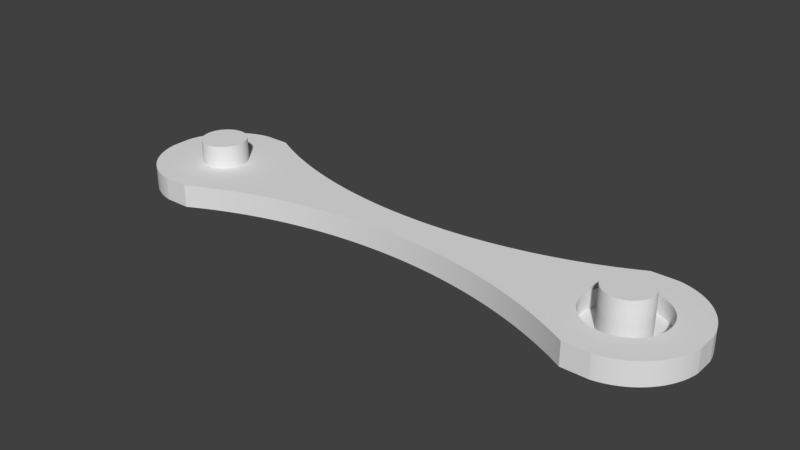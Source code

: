 # Source: TUSH_rpw_ver06_modelOnly_4walls_1350inner.blend  (saved by Blender 2.78.0; exported with 4.5.12 LTS)
import bpy
from mathutils import Matrix  # noqa: F401  (used for matrix-valued properties, if any)

bpy.ops.wm.read_factory_settings(use_empty=True)
scene = bpy.context.scene
scene.name = 'Scene'

# ---- collections
col_collection_1 = bpy.data.collections.new('Collection 1'); scene.collection.children.link(col_collection_1)

# ---- world
world_world = bpy.data.worlds.new('World'); scene.world = world_world
world_world.color = (0.05088, 0.05088, 0.05088)
world_world.use_sun_shadow = False
world_world.sun_shadow_jitter_overblur = 0.0
world_world.cycles.sampling_method = 'MANUAL'

# ---- meshes
me_cube_011 = bpy.data.meshes.new('Cube.011')
me_cube_011.from_pydata([(0.7692, 0.3333, 3.0), (0.773, 0.3329, 3.0), (0.7768, 0.3317, 3.0), (0.7805, 0.3297, 3.0), (0.7842, 0.3269, 3.0), (0.7879, 0.3233, 3.0), (0.7916, 0.319, 3.0), (0.7951, 0.3138, 3.0), (0.7987, 0.308, 3.0), (0.8021, 0.3013, 3.0), (0.8055, 0.294, 3.0), (0.8088, 0.2859, 3.0), (0.812, 0.2772, 3.0), (0.8151, 0.2677, 3.0), (0.818, 0.2577, 3.0), (0.8209, 0.247, 3.0), (0.8236, 0.2357, 3.0), (0.8262, 0.2239, 3.0), (0.8287, 0.2115, 3.0), (0.831, 0.1986, 3.0), (0.8332, 0.1852, 3.0), (0.8352, 0.1714, 3.0), (0.8371, 0.1571, 3.0), (0.8388, 0.1425, 3.0), (0.8403, 0.1276, 3.0), (0.8417, 0.1123, 3.0), (0.8428, 0.09676, 3.0), (0.8438, 0.08099, 3.0), (0.8447, 0.06503, 3.0), (0.8453, 0.04891, 3.0), (0.8458, 0.03267, 3.0), (0.8461, 0.01636, 3.0), (0.8462, -1.338e-07, 3.0), (0.8461, -0.01636, 3.0), (0.8458, -0.03267, 3.0), (0.8453, -0.04891, 3.0), (0.8447, -0.06503, 3.0), (0.8438, -0.08099, 3.0), (0.8428, -0.09676, 3.0), (0.8417, -0.1123, 3.0), (0.8403, -0.1276, 3.0), (0.8388, -0.1425, 3.0), (0.8371, -0.1571, 3.0), (0.8352, -0.1714, 3.0), (0.8332, -0.1852, 3.0), (0.831, -0.1986, 3.0), (0.8287, -0.2115, 3.0), (0.8262, -0.2239, 3.0), (0.8236, -0.2357, 3.0), (0.8209, -0.247, 3.0), (0.818, -0.2577, 3.0), (0.8151, -0.2677, 3.0), (0.812, -0.2772, 3.0), (0.8088, -0.2859, 3.0), (0.8055, -0.294, 3.0), (0.8021, -0.3013, 3.0), (0.7987, -0.308, 3.0), (0.7951, -0.3138, 3.0), (0.7916, -0.319, 3.0), (0.7879, -0.3233, 3.0), (0.7842, -0.3269, 3.0), (0.7805, -0.3297, 3.0), (0.7768, -0.3317, 3.0), (0.773, -0.3329, 3.0), (0.7692, -0.3333, 3.0), (0.7655, -0.3329, 3.0), (0.7617, -0.3317, 3.0), (0.7579, -0.3297, 3.0), (0.7542, -0.3269, 3.0), (0.7505, -0.3233, 3.0), (0.7469, -0.319, 3.0), (0.7433, -0.3138, 3.0), (0.7398, -0.308, 3.0), (0.7363, -0.3013, 3.0), (0.733, -0.294, 3.0), (0.7297, -0.2859, 3.0), (0.7265, -0.2772, 3.0), (0.7234, -0.2677, 3.0), (0.7204, -0.2577, 3.0), (0.7176, -0.247, 3.0), (0.7148, -0.2357, 3.0), (0.7122, -0.2239, 3.0), (0.7098, -0.2115, 3.0), (0.7074, -0.1986, 3.0), (0.7053, -0.1852, 3.0), (0.7033, -0.1714, 3.0), (0.7014, -0.1571, 3.0), (0.6997, -0.1425, 3.0), (0.6982, -0.1276, 3.0), (0.6968, -0.1123, 3.0), (0.6956, -0.09676, 3.0), (0.6946, -0.08099, 3.0), (0.6938, -0.06503, 3.0), (0.6931, -0.04891, 3.0), (0.6927, -0.03267, 3.0), (0.6924, -0.01636, 3.0), (0.6923, -4.729e-07, 3.0), (0.6924, 0.01636, 3.0), (0.6927, 0.03267, 3.0), (0.6931, 0.04891, 3.0), (0.6938, 0.06503, 3.0), (0.6946, 0.08099, 3.0), (0.6956, 0.09676, 3.0), (0.6968, 0.1123, 3.0), (0.6982, 0.1276, 3.0), (0.6997, 0.1425, 3.0), (0.7014, 0.1571, 3.0), (0.7033, 0.1714, 3.0), (0.7053, 0.1852, 3.0), (0.7074, 0.1986, 3.0), (0.7098, 0.2115, 3.0), (0.7122, 0.2239, 3.0), (0.7148, 0.2357, 3.0), (0.7176, 0.247, 3.0), (0.7204, 0.2577, 3.0), (0.7234, 0.2677, 3.0), (0.7265, 0.2772, 3.0), (0.7297, 0.2859, 3.0), (0.733, 0.294, 3.0), (0.7363, 0.3013, 3.0), (0.7398, 0.308, 3.0), (0.7433, 0.3138, 3.0), (0.7469, 0.319, 3.0), (0.7505, 0.3233, 3.0), (0.7542, 0.3269, 3.0), (0.7579, 0.3297, 3.0), (0.7617, 0.3317, 3.0), (0.7655, 0.3329, 3.0), (-0.7692, 0.3333, 3.0), (-0.7655, 0.3329, 3.0), (-0.7617, 0.3317, 3.0), (-0.7579, 0.3297, 3.0), (-0.7542, 0.3269, 3.0), (-0.7505, 0.3233, 3.0), (-0.7469, 0.319, 3.0), (-0.7433, 0.3138, 3.0), (-0.7398, 0.308, 3.0), (-0.7363, 0.3013, 3.0), (-0.733, 0.294, 3.0), (-0.7297, 0.2859, 3.0), (-0.7265, 0.2772, 3.0), (-0.7234, 0.2677, 3.0), (-0.7204, 0.2577, 3.0), (-0.7176, 0.247, 3.0), (-0.7148, 0.2357, 3.0), (-0.7122, 0.2239, 3.0), (-0.7098, 0.2115, 3.0), (-0.7074, 0.1986, 3.0), (-0.7053, 0.1852, 3.0), (-0.7033, 0.1714, 3.0), (-0.7014, 0.1571, 3.0), (-0.6997, 0.1425, 3.0), (-0.6982, 0.1276, 3.0), (-0.6968, 0.1123, 3.0), (-0.6956, 0.09676, 3.0), (-0.6946, 0.08099, 3.0), (-0.6938, 0.06503, 3.0), (-0.6931, 0.04891, 3.0), (-0.6927, 0.03267, 3.0), (-0.6924, 0.01636, 3.0), (-0.6923, -1.338e-07, 3.0), (-0.6924, -0.01636, 3.0), (-0.6927, -0.03267, 3.0), (-0.6931, -0.04891, 3.0), (-0.6938, -0.06503, 3.0), (-0.6946, -0.08099, 3.0), (-0.6956, -0.09676, 3.0), (-0.6968, -0.1123, 3.0), (-0.6982, -0.1276, 3.0), (-0.6997, -0.1425, 3.0), (-0.7014, -0.1571, 3.0), (-0.7033, -0.1714, 3.0), (-0.7053, -0.1852, 3.0), (-0.7074, -0.1986, 3.0), (-0.7098, -0.2115, 3.0), (-0.7122, -0.2239, 3.0), (-0.7148, -0.2357, 3.0), (-0.7176, -0.247, 3.0), (-0.7204, -0.2577, 3.0), (-0.7234, -0.2677, 3.0), (-0.7265, -0.2772, 3.0), (-0.7297, -0.2859, 3.0), (-0.733, -0.294, 3.0), (-0.7363, -0.3013, 3.0), (-0.7398, -0.308, 3.0), (-0.7433, -0.3138, 3.0), (-0.7469, -0.319, 3.0), (-0.7505, -0.3233, 3.0), (-0.7542, -0.3269, 3.0), (-0.7579, -0.3297, 3.0), (-0.7617, -0.3317, 3.0), (-0.7655, -0.3329, 3.0), (-0.7692, -0.3333, 3.0), (-0.773, -0.3329, 3.0), (-0.7768, -0.3317, 3.0), (-0.7805, -0.3297, 3.0), (-0.7842, -0.3269, 3.0), (-0.7879, -0.3233, 3.0), (-0.7916, -0.319, 3.0), (-0.7951, -0.3138, 3.0), (-0.7987, -0.308, 3.0), (-0.8021, -0.3013, 3.0), (-0.8055, -0.294, 3.0), (-0.8088, -0.2859, 3.0), (-0.812, -0.2772, 3.0), (-0.8151, -0.2677, 3.0), (-0.818, -0.2577, 3.0), (-0.8209, -0.247, 3.0), (-0.8236, -0.2357, 3.0), (-0.8262, -0.2239, 3.0), (-0.8287, -0.2115, 3.0), (-0.831, -0.1986, 3.0), (-0.8332, -0.1852, 3.0), (-0.8352, -0.1714, 3.0), (-0.8371, -0.1571, 3.0), (-0.8388, -0.1425, 3.0), (-0.8403, -0.1276, 3.0), (-0.8417, -0.1123, 3.0), (-0.8428, -0.09676, 3.0), (-0.8438, -0.08099, 3.0), (-0.8447, -0.06503, 3.0), (-0.8453, -0.04891, 3.0), (-0.8458, -0.03267, 3.0), (-0.8461, -0.01636, 3.0), (-0.8462, -4.729e-07, 3.0), (-0.8461, 0.01636, 3.0), (-0.8458, 0.03267, 3.0), (-0.8453, 0.04891, 3.0), (-0.8447, 0.06503, 3.0), (-0.8438, 0.08099, 3.0), (-0.8428, 0.09676, 3.0), (-0.8417, 0.1123, 3.0), (-0.8403, 0.1276, 3.0), (-0.8388, 0.1425, 3.0), (-0.8371, 0.1571, 3.0), (-0.8352, 0.1714, 3.0), (-0.8332, 0.1852, 3.0), (-0.831, 0.1986, 3.0), (-0.8287, 0.2115, 3.0), (-0.8262, 0.2239, 3.0), (-0.8236, 0.2357, 3.0), (-0.8209, 0.247, 3.0), (-0.818, 0.2577, 3.0), (-0.8151, 0.2677, 3.0), (-0.812, 0.2772, 3.0), (-0.8088, 0.2859, 3.0), (-0.8055, 0.294, 3.0), (-0.8021, 0.3013, 3.0), (-0.7987, 0.308, 3.0), (-0.7951, 0.3138, 3.0), (-0.7916, 0.319, 3.0), (-0.7879, 0.3233, 3.0), (-0.7842, 0.3269, 3.0), (-0.7805, 0.3297, 3.0), (-0.7768, 0.3317, 3.0), (-0.773, 0.3329, 3.0), (0.7692, 0.5625, -0.5), (0.7756, 0.5618, -0.5), (0.782, 0.5598, -0.5), (0.7883, 0.5564, -0.5), (0.7946, 0.5517, -0.5), (0.8008, 0.5456, -0.5), (0.8069, 0.5383, -0.5), (0.813, 0.5296, -0.5), (0.8189, 0.5197, -0.5), (0.8247, 0.5085, -0.5), (0.8304, 0.4961, -0.5), (0.836, 0.4825, -0.5), (0.8413, 0.4677, -0.5), (0.8466, 0.4518, -0.5), (0.8516, 0.4348, -0.5), (0.8564, 0.4168, -0.5), (0.861, 0.3977, -0.5), (0.8654, 0.3778, -0.5), (0.8696, 0.3568, -0.5), (0.8735, 0.3351, -0.5), (0.8772, 0.3125, -0.5), (0.8806, 0.2892, -0.5), (0.8837, 0.2652, -0.5), (0.8866, 0.2405, -0.5), (0.8892, 0.2153, -0.5), (0.8915, 0.1895, -0.5), (0.8934, 0.1633, -0.5), (0.8951, 0.1367, -0.5), (0.8965, 0.1097, -0.5), (0.8976, 0.08254, -0.5), (0.8984, 0.05513, -0.5), (0.8989, 0.0276, -0.5), (0.899, -2.258e-07, -0.5), (0.8989, -0.0276, -0.5), (0.8984, -0.05513, -0.5), (0.8976, -0.08254, -0.5), (0.8965, -0.1097, -0.5), (0.8951, -0.1367, -0.5), (0.8934, -0.1633, -0.5), (0.8915, -0.1895, -0.5), (0.8892, -0.2153, -0.5), (0.8866, -0.2405, -0.5), (0.8837, -0.2652, -0.5), (0.8806, -0.2892, -0.5), (0.8772, -0.3125, -0.5), (0.8735, -0.3351, -0.5), (0.8696, -0.3568, -0.5), (0.8654, -0.3778, -0.5), (0.861, -0.3977, -0.5), (0.8564, -0.4168, -0.5), (0.8516, -0.4348, -0.5), (0.8466, -0.4518, -0.5), (0.8413, -0.4677, -0.5), (0.836, -0.4825, -0.5), (0.8304, -0.4961, -0.5), (0.8247, -0.5085, -0.5), (0.8189, -0.5197, -0.5), (0.813, -0.5296, -0.5), (0.8069, -0.5383, -0.5), (0.8008, -0.5456, -0.5), (0.7946, -0.5517, -0.5), (0.7883, -0.5564, -0.5), (0.782, -0.5598, -0.5), (0.7756, -0.5618, -0.5), (0.7692, -0.5625, -0.5), (0.7629, -0.5618, -0.5), (0.7565, -0.5598, -0.5), (0.7502, -0.5564, -0.5), (0.7439, -0.5517, -0.5), (0.7377, -0.5456, -0.5), (0.7315, -0.5383, -0.5), (0.7255, -0.5296, -0.5), (0.7196, -0.5197, -0.5), (0.7137, -0.5085, -0.5), (0.708, -0.4961, -0.5), (0.7025, -0.4825, -0.5), (0.6971, -0.4677, -0.5), (0.6919, -0.4518, -0.5), (0.6869, -0.4348, -0.5), (0.6821, -0.4168, -0.5), (0.6774, -0.3977, -0.5), (0.673, -0.3778, -0.5), (0.6689, -0.3568, -0.5), (0.665, -0.3351, -0.5), (0.6613, -0.3125, -0.5), (0.6579, -0.2892, -0.5), (0.6548, -0.2652, -0.5), (0.6519, -0.2405, -0.5), (0.6493, -0.2153, -0.5), (0.647, -0.1895, -0.5), (0.645, -0.1633, -0.5), (0.6433, -0.1367, -0.5), (0.6419, -0.1097, -0.5), (0.6408, -0.08254, -0.5), (0.64, -0.05514, -0.5), (0.6396, -0.0276, -0.5), (0.6394, -7.98e-07, -0.5), (0.6396, 0.0276, -0.5), (0.64, 0.05513, -0.5), (0.6408, 0.08254, -0.5), (0.6419, 0.1097, -0.5), (0.6433, 0.1367, -0.5), (0.645, 0.1633, -0.5), (0.647, 0.1895, -0.5), (0.6493, 0.2153, -0.5), (0.6519, 0.2405, -0.5), (0.6548, 0.2652, -0.5), (0.6579, 0.2892, -0.5), (0.6613, 0.3125, -0.5), (0.665, 0.3351, -0.5), (0.6689, 0.3568, -0.5), (0.673, 0.3778, -0.5), (0.6774, 0.3977, -0.5), (0.6821, 0.4168, -0.5), (0.6869, 0.4348, -0.5), (0.6919, 0.4518, -0.5), (0.6971, 0.4677, -0.5), (0.7025, 0.4825, -0.5), (0.708, 0.4961, -0.5), (0.7137, 0.5085, -0.5), (0.7196, 0.5197, -0.5), (0.7255, 0.5296, -0.5), (0.7315, 0.5383, -0.5), (0.7377, 0.5456, -0.5), (0.7439, 0.5517, -0.5), (0.7502, 0.5564, -0.5), (0.7565, 0.5598, -0.5), (0.7629, 0.5618, -0.5), (-0.01535, 0.2503, 1.0), (-0.01535, 0.2503, -1.0), (-6.368e-06, 0.25, 1.0), (-6.368e-06, 0.25, -1.0), (-0.1073, 0.2654, 1.0), (-0.1073, 0.2654, -1.0), (-0.09196, 0.2613, 1.0), (-0.09196, 0.2613, -1.0), (-0.03068, 0.2513, 1.0), (-0.03068, 0.2513, -1.0), (-0.07666, 0.2578, 1.0), (-0.07666, 0.2578, -1.0), (-0.2137, 0.3113, 1.0), (-0.2137, 0.3113, -1.0), (-0.2288, 0.3204, 1.0), (-0.2288, 0.3204, -1.0), (-0.1682, 0.2879, 1.0), (-0.1682, 0.2879, -1.0), (-0.1834, 0.2951, 1.0), (-0.1834, 0.2951, -1.0), (-0.1986, 0.3029, 1.0), (-0.1986, 0.3029, -1.0), (-0.06134, 0.255, 1.0), (-0.06134, 0.255, -1.0), (-0.04602, 0.2528, 1.0), (-0.04602, 0.2528, -1.0), (0.01533, 0.2503, 1.0), (0.01533, 0.2503, -1.0), (-0.1225, 0.2701, 1.0), (-0.1225, 0.2701, -1.0), (-0.1378, 0.2754, 1.0), (-0.1378, 0.2754, -1.0), (-0.153, 0.2813, 1.0), (-0.153, 0.2813, -1.0), (-0.2888, 0.3628, 1.0), (-0.2888, 0.3628, -1.0), (-0.3037, 0.3749, 1.0), (-0.3037, 0.3749, -1.0), (-0.5205, 0.6285, 1.0), (-0.5205, 0.6285, -1.0), (-0.5066, 0.6075, 1.0), (-0.5066, 0.6075, -1.0), (-0.2739, 0.3512, 1.0), (-0.2739, 0.3512, -1.0), (-0.4925, 0.587, 1.0), (-0.4925, 0.587, -1.0), (-0.4642, 0.5479, 1.0), (-0.4642, 0.5479, -1.0), (-0.3921, 0.4603, 1.0), (-0.3921, 0.4603, -1.0), (-0.4066, 0.4766, 1.0), (-0.4066, 0.4766, -1.0), (-0.4784, 0.5672, 1.0), (-0.4784, 0.5672, -1.0), (-0.4499, 0.5292, 1.0), (-0.4499, 0.5292, -1.0), (-0.5345, 0.6501, 1.0), (-0.5345, 0.6501, -1.0), (-0.5757, 0.7182, 1.0), (-0.5757, 0.7182, -1.0), (-0.562, 0.6949, 1.0), (-0.562, 0.6949, -1.0), (-0.5483, 0.6722, 1.0), (-0.5483, 0.6722, -1.0), (-0.3186, 0.3876, 1.0), (-0.3186, 0.3876, -1.0), (-0.3334, 0.4009, 1.0), (-0.3334, 0.4009, -1.0), (-0.4211, 0.4936, 1.0), (-0.4211, 0.4936, -1.0), (-0.2589, 0.3403, 1.0), (-0.2589, 0.3403, -1.0), (-0.2439, 0.3301, 1.0), (-0.2439, 0.3301, -1.0), (-0.4355, 0.5111, 1.0), (-0.4355, 0.5111, -1.0), (-0.6161, 0.7913, 1.0), (-0.6161, 0.7913, -1.0), (-0.6027, 0.7664, 1.0), (-0.6027, 0.7664, -1.0), (-0.5893, 0.742, 1.0), (-0.5893, 0.742, -1.0), (-0.6294, 0.8168, 1.0), (-0.6294, 0.8168, -1.0), (0.2288, 0.3204, 1.0), (0.2288, 0.3204, -1.0), (0.2137, 0.3113, 1.0), (0.2137, 0.3113, -1.0), (0.03067, 0.2513, 1.0), (0.03067, 0.2513, -1.0), (0.2439, 0.3301, 1.0), (0.2439, 0.3301, -1.0), (0.046, 0.2528, 1.0), (0.046, 0.2528, -1.0), (0.4641, 0.5479, 1.0), (0.4641, 0.5479, -1.0), (0.4783, 0.5672, 1.0), (0.4783, 0.5672, -1.0), (0.3775, 0.4446, 1.0), (0.3775, 0.4446, -1.0), (0.3921, 0.4603, 1.0), (0.3921, 0.4603, -1.0), (0.4499, 0.5292, 1.0), (0.4499, 0.5292, -1.0), (0.4066, 0.4766, 1.0), (0.4066, 0.4766, -1.0), (0.07664, 0.2578, 1.0), (0.07664, 0.2578, -1.0), (0.1682, 0.2879, 1.0), (0.1682, 0.2879, -1.0), (0.1986, 0.3029, 1.0), (0.1986, 0.3029, -1.0), (0.06133, 0.255, 1.0), (0.06133, 0.255, -1.0), (0.09195, 0.2613, 1.0), (0.09195, 0.2613, -1.0), (0.2739, 0.3512, 1.0), (0.2739, 0.3512, -1.0), (0.2589, 0.3403, 1.0), (0.2589, 0.3403, -1.0), (0.3186, 0.3876, 1.0), (0.3186, 0.3876, -1.0), (0.3037, 0.3749, 1.0), (0.3037, 0.3749, -1.0), (0.2888, 0.3627, 1.0), (0.2888, 0.3627, -1.0), (0.1378, 0.2754, 1.0), (0.1378, 0.2754, -1.0), (0.153, 0.2813, 1.0), (0.153, 0.2813, -1.0), (0.1834, 0.2951, 1.0), (0.1834, 0.2951, -1.0), (0.4211, 0.4936, 1.0), (0.4211, 0.4936, -1.0), (0.4355, 0.5111, 1.0), (0.4355, 0.5111, -1.0), (0.4925, 0.587, 1.0), (0.4925, 0.587, -1.0), (0.1225, 0.2701, 1.0), (0.1225, 0.2701, -1.0), (0.1072, 0.2654, 1.0), (0.1072, 0.2654, -1.0), (0.3629, 0.4294, 1.0), (0.3629, 0.4294, -1.0), (0.3481, 0.4149, 1.0), (0.3481, 0.4149, -1.0), (0.3334, 0.4009, 1.0), (0.3334, 0.4009, -1.0), (-0.3629, 0.4294, 1.0), (-0.3629, 0.4294, -1.0), (-0.3775, 0.4446, 1.0), (-0.3775, 0.4446, -1.0), (-0.6817, 0.9241, 1.0), (-0.6817, 0.9241, -1.0), (-0.6688, 0.8965, 1.0), (-0.6688, 0.8965, -1.0), (-0.3482, 0.4149, 1.0), (-0.3482, 0.4149, -1.0), (-0.6557, 0.8694, 1.0), (-0.6557, 0.8694, -1.0), (-0.6426, 0.8428, 1.0), (-0.6426, 0.8428, -1.0), (-0.6945, 0.9522, 1.0), (-0.6945, 0.9522, -1.0), (-0.7072, 0.9809, 1.0), (-0.7072, 0.9809, -1.0), (-0.7154, 1.0, -1.0), (-0.7154, 1.0, 1.0), (0.7072, 0.9809, 1.0), (0.7072, 0.9809, -1.0), (0.7154, 1.0, 1.0), (0.7154, 1.0, -1.0), (0.5205, 0.6285, 1.0), (0.5205, 0.6285, -1.0), (0.5065, 0.6075, 1.0), (0.5065, 0.6075, -1.0), (0.6027, 0.7664, 1.0), (0.6027, 0.7664, -1.0), (0.5892, 0.742, 1.0), (0.5892, 0.742, -1.0), (0.5344, 0.65, 1.0), (0.5344, 0.65, -1.0), (0.5757, 0.7182, 1.0), (0.5757, 0.7182, -1.0), (0.6945, 0.9522, 1.0), (0.6945, 0.9522, -1.0), (0.6557, 0.8693, 1.0), (0.6557, 0.8693, -1.0), (0.6687, 0.8964, 1.0), (0.6687, 0.8964, -1.0), (0.6817, 0.9241, 1.0), (0.6817, 0.9241, -1.0), (0.562, 0.6949, 1.0), (0.562, 0.6949, -1.0), (0.5483, 0.6722, 1.0), (0.5483, 0.6722, -1.0), (0.6161, 0.7913, 1.0), (0.6161, 0.7913, -1.0), (0.6294, 0.8168, 1.0), (0.6294, 0.8168, -1.0), (0.6426, 0.8428, 1.0), (0.6426, 0.8428, -1.0), (0.01534, -0.2503, 1.0), (0.01534, -0.2503, -1.0), (0.03068, -0.2513, 1.0), (0.03068, -0.2513, -1.0), (0.06133, -0.255, 1.0), (0.06133, -0.255, -1.0), (0.07665, -0.2578, 1.0), (0.07665, -0.2578, -1.0), (0.1986, -0.3029, 1.0), (0.1986, -0.3029, -1.0), (0.2888, -0.3628, 1.0), (0.2888, -0.3628, -1.0), (0.7072, -0.9809, 1.0), (0.7072, -0.9809, -1.0), (0.1834, -0.2951, 1.0), (0.1834, -0.2951, -1.0), (0.3037, -0.3749, 1.0), (0.3037, -0.3749, -1.0), (0.09196, -0.2613, 1.0), (0.09196, -0.2613, -1.0), (0.3481, -0.4149, 1.0), (0.3481, -0.4149, -1.0), (0.3629, -0.4294, 1.0), (0.3629, -0.4294, -1.0), (0.7154, -1.0, -1.0), (0.7154, -1.0, 1.0), (0.6945, -0.9522, 1.0), (0.6945, -0.9522, -1.0), (0.3334, -0.4009, 1.0), (0.3334, -0.4009, -1.0), (0.3186, -0.3876, 1.0), (0.3186, -0.3876, -1.0), (0.04601, -0.2528, 1.0), (0.04601, -0.2528, -1.0), (0.2739, -0.3512, 1.0), (0.2739, -0.3512, -1.0), (0.2137, -0.3113, 1.0), (0.2137, -0.3113, -1.0), (0.2589, -0.3403, 1.0), (0.2589, -0.3403, -1.0), (0.2439, -0.3301, 1.0), (0.2439, -0.3301, -1.0), (0.2288, -0.3204, 1.0), (0.2288, -0.3204, -1.0), (0.0, -0.25, 1.0), (0.0, -0.25, -1.0), (-0.03066, -0.2513, 1.0), (-0.03066, -0.2513, -1.0), (-0.01532, -0.2503, 1.0), (-0.01532, -0.2503, -1.0), (-0.4925, -0.587, 1.0), (-0.4925, -0.587, -1.0), (-0.5065, -0.6074, 1.0), (-0.5065, -0.6074, -1.0), (-0.7154, -1.0, 1.0), (-0.7154, -1.0, -1.0), (-0.7072, -0.9808, 1.0), (-0.7072, -0.9808, -1.0), (-0.6426, -0.8428, 1.0), (-0.6426, -0.8428, -1.0), (-0.4783, -0.5671, 1.0), (-0.4783, -0.5671, -1.0), (-0.6027, -0.7663, 1.0), (-0.6027, -0.7663, -1.0), (-0.6557, -0.8693, 1.0), (-0.6557, -0.8693, -1.0), (-0.5757, -0.7181, 1.0), (-0.5757, -0.7181, -1.0), (-0.562, -0.6949, 1.0), (-0.562, -0.6949, -1.0), (-0.6687, -0.8964, 1.0), (-0.6687, -0.8964, -1.0), (-0.6161, -0.7913, 1.0), (-0.6161, -0.7913, -1.0), (-0.5205, -0.6284, 1.0), (-0.5205, -0.6284, -1.0), (-0.5344, -0.65, 1.0), (-0.5344, -0.65, -1.0), (-0.5483, -0.6722, 1.0), (-0.5483, -0.6722, -1.0), (-0.6945, -0.9522, 1.0), (-0.6945, -0.9522, -1.0), (-0.5892, -0.742, 1.0), (-0.5892, -0.742, -1.0), (-0.6816, -0.924, 1.0), (-0.6816, -0.924, -1.0), (-0.09194, -0.2613, 1.0), (-0.09194, -0.2613, -1.0), (-0.2438, -0.3301, 1.0), (-0.2438, -0.3301, -1.0), (-0.1072, -0.2654, 1.0), (-0.1072, -0.2654, -1.0), (-0.2288, -0.3204, 1.0), (-0.2288, -0.3204, -1.0), (-0.4641, -0.5479, 1.0), (-0.4641, -0.5479, -1.0), (-0.3775, -0.4445, 1.0), (-0.3775, -0.4445, -1.0), (-0.4499, -0.5292, 1.0), (-0.4499, -0.5292, -1.0), (-0.3921, -0.4603, 1.0), (-0.3921, -0.4603, -1.0), (-0.1986, -0.3029, 1.0), (-0.1986, -0.3029, -1.0), (-0.1834, -0.2951, 1.0), (-0.1834, -0.2951, -1.0), (-0.04599, -0.2528, 1.0), (-0.04599, -0.2528, -1.0), (-0.1682, -0.2879, 1.0), (-0.1682, -0.2879, -1.0), (-0.2137, -0.3113, 1.0), (-0.2137, -0.3113, -1.0), (-0.2589, -0.3403, 1.0), (-0.2589, -0.3403, -1.0), (-0.3037, -0.3749, 1.0), (-0.3037, -0.3749, -1.0), (-0.2739, -0.3512, 1.0), (-0.2739, -0.3512, -1.0), (-0.2888, -0.3627, 1.0), (-0.2888, -0.3627, -1.0), (-0.06132, -0.255, 1.0), (-0.06132, -0.255, -1.0), (-0.07663, -0.2578, 1.0), (-0.07663, -0.2578, -1.0), (-0.4211, -0.4935, 1.0), (-0.4211, -0.4935, -1.0), (-0.4066, -0.4766, 1.0), (-0.4066, -0.4766, -1.0), (-0.4355, -0.5111, 1.0), (-0.4355, -0.5111, -1.0), (-0.1378, -0.2754, 1.0), (-0.1378, -0.2754, -1.0), (-0.1225, -0.2701, 1.0), (-0.1225, -0.2701, -1.0), (-0.153, -0.2813, 1.0), (-0.153, -0.2813, -1.0), (-0.3481, -0.4149, 1.0), (-0.3481, -0.4149, -1.0), (-0.3186, -0.3876, 1.0), (-0.3186, -0.3876, -1.0), (-0.3628, -0.4294, 1.0), (-0.3628, -0.4294, -1.0), (-0.3334, -0.4009, 1.0), (-0.3334, -0.4009, -1.0), (0.4066, -0.4766, 1.0), (0.4066, -0.4766, -1.0), (0.153, -0.2813, 1.0), (0.153, -0.2813, -1.0), (0.3921, -0.4603, 1.0), (0.3921, -0.4603, -1.0), (0.6817, -0.9241, 1.0), (0.6817, -0.9241, -1.0), (0.6426, -0.8428, 1.0), (0.6426, -0.8428, -1.0), (0.6687, -0.8964, 1.0), (0.6687, -0.8964, -1.0), (0.6557, -0.8694, 1.0), (0.6557, -0.8694, -1.0), (0.3775, -0.4446, 1.0), (0.3775, -0.4446, -1.0), (0.1682, -0.2879, 1.0), (0.1682, -0.2879, -1.0), (0.6027, -0.7664, 1.0), (0.6027, -0.7664, -1.0), (0.6294, -0.8168, 1.0), (0.6294, -0.8168, -1.0), (0.5892, -0.742, 1.0), (0.5892, -0.742, -1.0), (0.6161, -0.7913, 1.0), (0.6161, -0.7913, -1.0), (0.5483, -0.6722, 1.0), (0.5483, -0.6722, -1.0), (-0.6294, -0.8168, 1.0), (-0.6294, -0.8168, -1.0), (0.562, -0.6949, 1.0), (0.562, -0.6949, -1.0), (0.1072, -0.2654, 1.0), (0.1072, -0.2654, -1.0), (0.1378, -0.2754, 1.0), (0.1378, -0.2754, -1.0), (0.4211, -0.4936, 1.0), (0.4211, -0.4936, -1.0), (0.4925, -0.587, 1.0), (0.4925, -0.587, -1.0), (0.5205, -0.6285, 1.0), (0.5205, -0.6285, -1.0), (0.4355, -0.5111, 1.0), (0.4355, -0.5111, -1.0), (0.1225, -0.2701, 1.0), (0.1225, -0.2701, -1.0), (0.4784, -0.5672, 1.0), (0.4784, -0.5672, -1.0), (0.5066, -0.6075, 1.0), (0.5066, -0.6075, -1.0), (0.5344, -0.65, 1.0), (0.5344, -0.65, -1.0), (0.4641, -0.5479, 1.0), (0.4641, -0.5479, -1.0), (0.5757, -0.7182, 1.0), (0.5757, -0.7182, -1.0), (0.4499, -0.5292, 1.0), (0.4499, -0.5292, -1.0), (-0.9721, -0.498, 1.0), (-0.9721, -0.498, -1.0), (-0.9735, -0.4872, 1.0), (-0.9735, -0.4872, -1.0), (-0.8866, 0.873, 1.0), (-0.8866, 0.873, -1.0), (-0.8916, -0.8602, 1.0), (-0.8916, -0.8602, -1.0), (-0.9582, 0.5919, 1.0), (-0.9582, 0.5919, -1.0), (-0.8891, -0.8667, 1.0), (-0.8891, -0.8667, -1.0), (-0.8451, -0.9555, 1.0), (-0.8451, -0.9555, -1.0), (-0.9495, 0.641, 1.0), (-0.9495, 0.641, -1.0), (-0.8231, 0.9831, 1.0), (-0.8231, 0.9831, -1.0), (-0.999, 0.1728, 1.0), (-0.999, 0.1728, -1.0), (-0.9775, -0.4543, 1.0), (-0.9775, -0.4543, -1.0), (-0.9476, 0.6505, 1.0), (-0.9476, 0.6505, -1.0), (-0.9762, -0.4653, 1.0), (-0.9762, -0.4653, -1.0), (-0.8287, -0.977, 1.0), (-0.8287, -0.977, -1.0), (-0.9599, -0.5818, 1.0), (-0.9599, -0.5818, -1.0), (-0.9531, 0.6216, 1.0), (-0.9531, 0.6216, -1.0), (-0.9458, -0.66, 1.0), (-0.9458, -0.66, -1.0), (-0.9932, -0.2814, 1.0), (-0.9932, -0.2814, -1.0), (-0.8663, 0.9186, 1.0), (-0.8663, 0.9186, -1.0), (-0.9194, -0.7731, 1.0), (-0.9194, -0.7731, -1.0), (-0.8314, -0.9738, 1.0), (-0.8314, -0.9738, -1.0), (-0.9215, -0.7651, 1.0), (-0.9215, -0.7651, -1.0), (-0.8342, -0.9704, 1.0), (-0.8342, -0.9704, -1.0), (-0.8175, -0.9885, 1.0), (-0.8175, -0.9885, -1.0), (-0.9788, -0.4432, 1.0), (-0.9788, -0.4432, -1.0), (-0.8842, -0.8791, 1.0), (-0.8842, -0.8791, -1.0), (-0.9947, -0.2575, 1.0), (-0.9947, -0.2575, -1.0), (-0.8147, -0.991, 1.0), (-0.8147, -0.991, -1.0), (-0.9954, -0.2455, 1.0), (-0.9954, -0.2455, -1.0), (-0.9361, 0.7057, 1.0), (-0.9361, 0.7057, -1.0), (-0.9381, 0.6967, 1.0), (-0.9381, 0.6967, -1.0), (-0.9548, -0.6118, 1.0), (-0.9548, -0.6118, -1.0), (-0.9531, -0.6216, 1.0), (-0.9531, -0.6216, -1.0), (-0.8637, 0.9237, 1.0), (-0.8637, 0.9237, -1.0), (-0.9279, -0.7403, 1.0), (-0.9279, -0.7403, -1.0), (-0.93, 0.7318, 1.0), (-0.93, 0.7318, -1.0), (-0.93, -0.7318, 1.0), (-0.93, -0.7318, -1.0), (-0.9321, 0.7232, 1.0), (-0.9321, 0.7232, -1.0), (-0.994, -0.2695, 1.0), (-0.994, -0.2695, -1.0), (-0.9999, -0.1482, 1.0), (-1.0, -0.1446, -1.0), (-0.9999, -0.1482, -1.0), (-0.9775, 0.4543, 1.0), (-0.9775, 0.4543, -1.0), (-0.8259, 0.9801, 1.0), (-0.8259, 0.9801, -1.0), (-0.8147, 0.991, 1.0), (-0.8147, 0.991, -1.0), (-1.0, -0.1446, 1.0), (-0.8259, -0.9801, 1.0), (-0.8259, -0.9801, -1.0), (-0.9582, -0.5919, 1.0), (-0.9582, -0.5919, -1.0), (-0.9788, 0.4432, 1.0), (-0.9788, 0.4432, -1.0), (-0.8424, -0.9594, 1.0), (-0.8424, -0.9594, -1.0), (-0.9979, -0.1971, 1.0), (-0.9979, -0.1971, -1.0), (-0.9985, -0.1849, 1.0), (-0.9985, -0.1849, -1.0), (-0.9513, 0.6314, 1.0), (-0.9513, 0.6314, -1.0), (-0.9215, 0.7651, 1.0), (-0.9215, 0.7651, -1.0), (-0.9735, 0.4872, 1.0), (-0.9735, 0.4872, -1.0), (-0.8817, -0.8852, 1.0), (-0.8817, -0.8852, -1.0), (-0.9237, 0.7569, 1.0), (-0.9237, 0.7569, -1.0), (-0.9513, -0.6314, 1.0), (-0.9513, -0.6314, -1.0), (-0.9985, 0.185, 1.0), (-0.9985, 0.185, -1.0), (-0.9721, 0.498, 1.0), (-0.9721, 0.498, -1.0), (-0.9973, 0.2093, 1.0), (-0.9973, 0.2093, -1.0), (-0.9824, -0.4095, 1.0), (-0.9824, -0.4095, -1.0), (-0.9692, -0.5195, 1.0), (-0.9692, -0.5195, -1.0), (-0.9967, 0.2214, 1.0), (-0.9967, 0.2214, -1.0), (-0.9677, -0.53, 1.0), (-0.9677, -0.53, -1.0), (-0.8034, -0.9995, 1.0), (-0.8034, -0.9995, -1.0), (-0.8063, 0.9976, 1.0), (-0.8063, 0.9976, -1.0), (-0.8715, 0.908, 1.0), (-0.8715, 0.908, -1.0), (-0.9924, -0.2933, 1.0), (-0.9924, -0.2933, -1.0), (-0.8741, 0.9025, 1.0), (-0.8741, 0.9025, -1.0), (-0.9401, -0.6877, 1.0), (-0.9401, -0.6877, -1.0), (-0.9857, -0.3752, 1.0), (-0.9857, -0.3752, -1.0), (-0.8026, 1.0, 1.0), (-0.8034, 0.9995, 1.0), (-0.8026, 1.0, -1.0), (-0.8034, 0.9995, -1.0), (-0.9321, -0.7232, 1.0), (-0.9321, -0.7232, -1.0), (-0.8611, -0.9287, 1.0), (-0.8611, -0.9287, -1.0), (-0.8203, 0.9859, 1.0), (-0.8203, 0.9859, -1.0), (-0.8637, -0.9237, 1.0), (-0.8637, -0.9237, -1.0), (-0.8175, 0.9885, 1.0), (-0.8175, 0.9885, -1.0), (-0.999, -0.1727, 1.0), (-0.999, -0.1727, -1.0), (-0.8663, -0.9186, 1.0), (-0.8663, -0.9186, -1.0), (-0.8689, 0.9134, 1.0), (-0.8689, 0.9134, -1.0), (-0.8964, -0.847, 1.0), (-0.8964, -0.847, -1.0), (-0.8988, -0.8401, 1.0), (-0.8988, -0.8401, -1.0), (-0.9341, -0.7145, 1.0), (-0.9341, -0.7145, -1.0), (-0.8451, 0.9555, 1.0), (-0.8451, 0.9555, -1.0), (-0.9961, -0.2335, 1.0), (-0.9961, -0.2335, -1.0), (-0.8478, 0.9514, 1.0), (-0.8478, 0.9514, -1.0), (-0.8369, -0.9669, 1.0), (-0.8369, -0.9669, -1.0), (-0.894, -0.8537, 1.0), (-0.894, -0.8537, -1.0), (-0.9381, -0.6967, 1.0), (-0.9381, -0.6967, -1.0), (-0.9868, -0.3636, 1.0), (-0.9868, -0.3636, -1.0), (-0.9058, 0.8189, 1.0), (-0.9058, 0.8189, -1.0), (-0.8091, 0.9955, 1.0), (-0.8091, 0.9955, -1.0), (-0.8397, -0.9632, 1.0), (-0.8397, -0.9632, -1.0), (-0.9081, 0.8116, 1.0), (-0.9081, 0.8116, -1.0), (-0.8063, -0.9976, 1.0), (-0.8063, -0.9976, -1.0), (-0.9847, 0.3867, 1.0), (-0.9847, 0.3867, -1.0), (-0.9994, -0.1605, 1.0), (-0.9994, -0.1605, -1.0), (-0.8866, -0.873, 1.0), (-0.8866, -0.873, -1.0), (-0.8091, -0.9955, 1.0), (-0.8091, -0.9955, -1.0), (-0.9915, -0.3051, 1.0), (-0.9915, -0.3051, -1.0), (-0.9857, 0.3752, 1.0), (-0.9857, 0.3752, -1.0), (-0.9458, 0.66, 1.0), (-0.9458, 0.66, -1.0), (-0.8026, -1.0, 1.0), (-0.8026, -1.0, -1.0), (-0.9439, 0.6693, 1.0), (-0.9439, 0.6693, -1.0), (-0.994, 0.2695, 1.0), (-0.994, 0.2695, -1.0), (-0.9947, 0.2575, 1.0), (-0.9947, 0.2575, -1.0), (-0.9565, 0.6019, 1.0), (-0.9565, 0.6019, -1.0), (-0.9476, -0.6505, 1.0), (-0.9476, -0.6505, -1.0), (-0.9548, 0.6118, 1.0), (-0.9548, 0.6118, -1.0), (-0.9897, 0.3287, 1.0), (-0.9897, 0.3287, -1.0), (-0.9662, -0.5406, 1.0), (-0.9662, -0.5406, -1.0), (-0.9915, 0.3052, 1.0), (-0.9915, 0.3052, -1.0), (-0.9924, 0.2933, 1.0), (-0.9924, 0.2933, -1.0), (-0.8119, 0.9933, 1.0), (-0.8119, 0.9933, -1.0), (-0.9341, 0.7145, 1.0), (-0.9341, 0.7145, -1.0), (-0.9127, 0.7966, 1.0), (-0.9127, 0.7966, -1.0), (-0.9058, -0.8189, 1.0), (-0.9058, -0.8189, -1.0), (-0.9104, 0.8041, 1.0), (-0.9104, 0.8041, -1.0), (-0.98, -0.432, 1.0), (-0.98, -0.432, -1.0), (-0.9847, -0.3867, 1.0), (-0.9847, -0.3867, -1.0), (-0.9035, -0.8261, 1.0), (-0.9035, -0.8261, -1.0), (-0.9906, 0.317, 1.0), (-0.9906, 0.317, -1.0), (-0.8203, -0.9859, 1.0), (-0.8203, -0.9859, -1.0), (-0.8585, -0.9335, 1.0), (-0.8585, -0.9335, -1.0), (-0.8558, -0.9382, 1.0), (-0.8558, -0.9382, -1.0), (-0.9707, -0.5088, 1.0), (-0.9707, -0.5088, -1.0), (-0.8689, -0.9134, 1.0), (-0.8689, -0.9134, -1.0), (-0.9361, -0.7056, 1.0), (-0.9361, -0.7056, -1.0), (-0.8715, -0.908, 1.0), (-0.8715, -0.908, -1.0), (-0.8766, -0.8969, 1.0), (-0.8766, -0.8969, -1.0), (-0.8766, 0.8969, 1.0), (-0.8766, 0.8969, -1.0), (-0.942, -0.6785, 1.0), (-0.942, -0.6785, -1.0), (-0.9812, -0.4208, 1.0), (-0.9812, -0.4208, -1.0), (-0.9149, 0.7889, 1.0), (-0.9149, 0.7889, -1.0), (-0.9172, -0.7811, 1.0), (-0.9172, -0.7811, -1.0), (-0.9149, -0.7889, 1.0), (-0.9149, -0.7889, -1.0), (-0.8842, 0.8792, 1.0), (-0.8842, 0.8792, -1.0), (-0.8505, 0.9471, 1.0), (-0.8505, 0.9471, -1.0), (-0.9967, -0.2214, 1.0), (-0.9967, -0.2214, -1.0), (-0.8505, -0.9471, 1.0), (-0.8505, -0.9471, -1.0), (-0.9973, -0.2093, 1.0), (-0.9973, -0.2093, -1.0), (-0.8478, -0.9513, 1.0), (-0.8478, -0.9513, -1.0), (-0.8791, -0.8911, 1.0), (-0.8791, -0.8911, -1.0), (-0.9615, 0.5716, 1.0), (-0.9615, 0.5716, -1.0), (-0.8611, 0.9287, 1.0), (-0.8611, 0.9287, -1.0), (-0.8791, 0.8911, 1.0), (-0.8791, 0.8911, -1.0), (-0.9835, -0.3981, 1.0), (-0.9835, -0.3981, -1.0), (-0.8558, 0.9382, 1.0), (-0.8558, 0.9382, -1.0), (-0.9172, 0.7811, 1.0), (-0.9172, 0.7811, -1.0), (-0.9999, 0.1483, 1.0), (-1.0, 0.1446, 1.0), (-1.0, 0.1446, -1.0), (-0.9999, 0.1483, -1.0), (-0.9495, -0.641, 1.0), (-0.9495, -0.641, -1.0), (-0.9888, 0.3404, 1.0), (-0.9888, 0.3404, -1.0), (-0.9878, 0.3521, 1.0), (-0.9878, 0.3521, -1.0), (-0.8585, 0.9335, 1.0), (-0.8585, 0.9335, -1.0), (-0.9011, -0.8332, 1.0), (-0.9011, -0.8332, -1.0), (-0.9631, 0.5614, 1.0), (-0.9631, 0.5614, -1.0), (-0.894, 0.8537, 1.0), (-0.894, 0.8537, -1.0), (-0.8915, 0.8602, 1.0), (-0.8915, 0.8602, -1.0), (-0.9081, -0.8116, 1.0), (-0.9081, -0.8116, -1.0), (-0.9279, 0.7403, 1.0), (-0.9279, 0.7403, -1.0), (-0.9824, 0.4095, 1.0), (-0.9824, 0.4095, -1.0), (-0.8369, 0.9669, 1.0), (-0.8369, 0.9669, -1.0), (-0.8342, 0.9704, 1.0), (-0.8342, 0.9704, -1.0), (-0.8531, 0.9427, 1.0), (-0.8531, 0.9427, -1.0), (-0.9677, 0.5301, 1.0), (-0.9677, 0.5301, -1.0), (-0.9897, -0.3287, 1.0), (-0.9897, -0.3287, -1.0), (-0.9749, 0.4763, 1.0), (-0.9749, 0.4763, -1.0), (-0.9762, 0.4653, 1.0), (-0.9762, 0.4653, -1.0), (-0.9035, 0.8261, 1.0), (-0.9035, 0.8261, -1.0), (-0.9749, -0.4763, 1.0), (-0.9749, -0.4763, -1.0), (-0.9888, -0.3404, 1.0), (-0.9888, -0.3404, -1.0), (-0.9692, 0.5195, 1.0), (-0.9692, 0.5195, -1.0), (-0.9707, 0.5088, 1.0), (-0.9707, 0.5088, -1.0), (-0.9662, 0.5406, 1.0), (-0.9662, 0.5406, -1.0), (-0.9812, 0.4208, 1.0), (-0.9812, 0.4208, -1.0), (-0.9906, -0.3169, 1.0), (-0.9906, -0.3169, -1.0), (-0.9258, -0.7487, 1.0), (-0.9258, -0.7487, -1.0), (-0.8988, 0.8401, 1.0), (-0.8988, 0.8401, -1.0), (-0.9011, 0.8332, 1.0), (-0.9011, 0.8332, -1.0), (-0.9961, 0.2335, 1.0), (-0.9961, 0.2335, -1.0), (-0.9835, 0.3981, 1.0), (-0.9835, 0.3981, -1.0), (-0.9599, 0.5818, 1.0), (-0.9599, 0.5818, -1.0), (-0.9258, 0.7487, 1.0), (-0.9258, 0.7487, -1.0), (-0.9878, -0.352, 1.0), (-0.9878, -0.352, -1.0), (-0.9647, 0.551, 1.0), (-0.9647, 0.551, -1.0), (-0.8817, 0.8852, 1.0), (-0.8817, 0.8852, -1.0), (-0.8964, 0.847, 1.0), (-0.8964, 0.847, -1.0), (-0.9194, 0.7731, 1.0), (-0.9194, 0.7731, -1.0), (-0.9615, -0.5716, 1.0), (-0.9615, -0.5716, -1.0), (-0.9647, -0.551, 1.0), (-0.9647, -0.551, -1.0), (-0.9979, 0.1971, 1.0), (-0.9979, 0.1971, -1.0), (-0.8314, 0.9738, 1.0), (-0.8314, 0.9738, -1.0), (-0.8396, 0.9632, 1.0), (-0.8396, 0.9632, -1.0), (-0.8424, 0.9594, 1.0), (-0.8424, 0.9594, -1.0), (-0.8231, -0.9831, 1.0), (-0.8231, -0.9831, -1.0), (-0.9631, -0.5614, 1.0), (-0.9631, -0.5614, -1.0), (-0.9994, 0.1605, 1.0), (-0.9994, 0.1605, -1.0), (-0.98, 0.432, 1.0), (-0.98, 0.432, -1.0), (-0.8119, -0.9933, 1.0), (-0.8119, -0.9933, -1.0), (-0.9104, -0.8041, 1.0), (-0.9104, -0.8041, -1.0), (-0.9868, 0.3637, 1.0), (-0.9868, 0.3637, -1.0), (-0.9237, -0.7569, 1.0), (-0.9237, -0.7569, -1.0), (-0.9565, -0.6019, 1.0), (-0.9565, -0.6019, -1.0), (-0.9127, -0.7966, 1.0), (-0.9127, -0.7966, -1.0), (-0.942, 0.6786, 1.0), (-0.942, 0.6786, -1.0), (-0.8532, -0.9427, 1.0), (-0.8531, -0.9427, -1.0), (-0.8741, -0.9025, 1.0), (-0.8741, -0.9025, -1.0), (-0.8287, 0.9771, 1.0), (-0.8287, 0.9771, -1.0), (-0.9954, 0.2455, 1.0), (-0.9954, 0.2455, -1.0), (-0.9932, 0.2814, 1.0), (-0.9932, 0.2814, -1.0), (-0.9401, 0.6877, 1.0), (-0.9401, 0.6877, -1.0), (-0.9439, -0.6693, 1.0), (-0.9439, -0.6693, -1.0), (-0.8891, 0.8667, 1.0), (-0.8891, 0.8667, -1.0), (0.9961, -0.2335, 1.0), (0.9961, -0.2335, -1.0), (0.9967, -0.2214, 1.0), (0.9967, -0.2214, -1.0), (0.9835, -0.3981, 1.0), (0.9835, -0.3981, -1.0), (0.9058, 0.8189, 1.0), (0.9058, 0.8189, -1.0), (0.9888, -0.3404, 1.0), (0.9888, -0.3404, -1.0), (0.9973, -0.2093, 1.0), (0.9973, -0.2093, -1.0), (0.9932, -0.2814, 1.0), (0.9932, -0.2814, -1.0), (0.942, -0.6785, 1.0), (0.942, -0.6785, -1.0), (0.9599, 0.5818, 1.0), (0.9599, 0.5818, -1.0), (0.98, 0.432, 1.0), (0.98, 0.432, -1.0), (0.9476, 0.6505, 1.0), (0.9476, 0.6505, -1.0), (0.9967, 0.2214, 1.0), (0.9967, 0.2214, -1.0), (0.9458, 0.66, 1.0), (0.9458, 0.66, -1.0), (0.9279, 0.7403, 1.0), (0.9279, 0.7403, -1.0), (0.9932, 0.2814, 1.0), (0.9932, 0.2814, -1.0), (0.9924, 0.2933, 1.0), (0.9924, 0.2933, -1.0), (0.9979, -0.1971, 1.0), (0.9979, -0.1971, -1.0), (0.9104, -0.8041, 1.0), (0.9104, -0.8041, -1.0), (0.9127, -0.7966, 1.0), (0.9127, -0.7966, -1.0), (0.942, 0.6786, 1.0), (0.942, 0.6786, -1.0), (0.9258, -0.7487, 1.0), (0.9258, -0.7487, -1.0), (0.9439, -0.6693, 1.0), (0.9439, -0.6693, -1.0), (0.9458, -0.66, 1.0), (0.9458, -0.66, -1.0), (0.9812, 0.4208, 1.0), (0.9812, 0.4208, -1.0), (0.9615, 0.5716, 1.0), (0.9615, 0.5716, -1.0), (0.9824, -0.4095, 1.0), (0.9824, -0.4095, -1.0), (0.9237, -0.7569, 1.0), (0.9237, -0.7569, -1.0), (0.9401, 0.6877, 1.0), (0.9401, 0.6877, -1.0), (0.9749, 0.4763, 1.0), (0.9749, 0.4763, -1.0), (0.9878, -0.352, 1.0), (0.9878, -0.352, -1.0), (0.9961, 0.2335, 1.0), (0.9961, 0.2335, -1.0), (0.9631, -0.5614, 1.0), (0.9631, -0.5614, -1.0), (0.9647, -0.551, 1.0), (0.9647, -0.551, -1.0), (0.9735, 0.4872, 1.0), (0.9735, 0.4872, -1.0), (0.9194, 0.7731, 1.0), (0.9194, 0.7731, -1.0), (0.9215, 0.7651, 1.0), (0.9215, 0.7651, -1.0), (0.9721, 0.498, 1.0), (0.9721, 0.498, -1.0), (0.9868, 0.3637, 1.0), (0.9868, 0.3637, -1.0), (0.9878, 0.3521, 1.0), (0.9878, 0.3521, -1.0), (0.9476, -0.6505, 1.0), (0.9476, -0.6505, -1.0), (0.9081, 0.8116, 1.0), (0.9081, 0.8116, -1.0), (0.9495, 0.641, 1.0), (0.9495, 0.641, -1.0), (0.9548, -0.6118, 1.0), (0.9548, -0.6118, -1.0), (0.9888, 0.3404, 1.0), (0.9888, 0.3404, -1.0), (0.9582, 0.5919, 1.0), (0.9582, 0.5919, -1.0), (0.9565, 0.6019, 1.0), (0.9565, 0.6019, -1.0), (0.9513, -0.6314, 1.0), (0.9513, -0.6314, -1.0), (0.9495, -0.641, 1.0), (0.9495, -0.641, -1.0), (0.9172, 0.7811, 1.0), (0.9172, 0.7811, -1.0), (0.9341, -0.7145, 1.0), (0.9341, -0.7145, -1.0), (0.9149, 0.7889, 1.0), (0.9149, 0.7889, -1.0), (0.9321, -0.7232, 1.0), (0.9321, -0.7232, -1.0), (0.9513, 0.6314, 1.0), (0.9513, 0.6314, -1.0), (0.9979, 0.1971, 1.0), (0.9979, 0.1971, -1.0), (0.9947, 0.2575, 1.0), (0.9947, 0.2575, -1.0), (0.9035, -0.8261, 1.0), (0.9035, -0.8261, -1.0), (0.9631, 0.5614, 1.0), (0.9631, 0.5614, -1.0), (0.9011, -0.8332, 1.0), (0.9011, -0.8332, -1.0), (0.9999, -0.1482, 1.0), (0.9999, -0.1482, -1.0), (0.9994, -0.1605, 1.0), (0.9994, -0.1605, -1.0), (0.9127, 0.7966, 1.0), (0.9127, 0.7966, -1.0), (0.9847, -0.3867, 1.0), (0.9847, -0.3867, -1.0), (0.994, -0.2695, 1.0), (0.994, -0.2695, -1.0), (0.9531, -0.6216, 1.0), (0.9531, -0.6216, -1.0), (0.9985, 0.185, 1.0), (0.9985, 0.185, -1.0), (0.9548, 0.6118, 1.0), (0.9548, 0.6118, -1.0), (0.9531, 0.6216, 1.0), (0.9531, 0.6216, -1.0), (0.9897, 0.3287, 1.0), (0.9897, 0.3287, -1.0), (0.9215, -0.7651, 1.0), (0.9215, -0.7651, -1.0), (0.9906, 0.317, 1.0), (0.9906, 0.317, -1.0), (0.9194, -0.7731, 1.0), (0.9194, -0.7731, -1.0), (0.9973, 0.2093, 1.0), (0.9973, 0.2093, -1.0), (0.9149, -0.7889, 1.0), (0.9149, -0.7889, -1.0), (0.9172, -0.7811, 1.0), (0.9172, -0.7811, -1.0), (0.9812, -0.4208, 1.0), (0.9812, -0.4208, -1.0), (1.0, 0.1446, 1.0), (0.9999, 0.1483, 1.0), (1.0, 0.1446, -1.0), (0.9999, 0.1483, -1.0), (0.9401, -0.6877, 1.0), (0.9401, -0.6877, -1.0), (0.9954, -0.2455, 1.0), (0.9954, -0.2455, -1.0), (0.9565, -0.6019, 1.0), (0.9565, -0.6019, -1.0), (0.9582, -0.5919, 1.0), (0.9582, -0.5919, -1.0), (0.9011, 0.8332, 1.0), (0.9011, 0.8332, -1.0), (0.9035, 0.8261, 1.0), (0.9035, 0.8261, -1.0), (0.93, 0.7318, 1.0), (0.93, 0.7318, -1.0), (0.9924, -0.2933, 1.0), (0.9924, -0.2933, -1.0), (0.9677, 0.5301, 1.0), (0.9677, 0.5301, -1.0), (0.9897, -0.3287, 1.0), (0.9897, -0.3287, -1.0), (0.999, -0.1727, 1.0), (0.999, -0.1727, -1.0), (0.9662, 0.5406, 1.0), (0.9662, 0.5406, -1.0), (0.9954, 0.2455, 1.0), (0.9954, 0.2455, -1.0), (0.9749, -0.4763, 1.0), (0.9749, -0.4763, -1.0), (0.9258, 0.7487, 1.0), (0.9258, 0.7487, -1.0), (0.9824, 0.4095, 1.0), (0.9824, 0.4095, -1.0), (0.9762, 0.4653, 1.0), (0.9762, 0.4653, -1.0), (0.9692, 0.5195, 1.0), (0.9692, 0.5195, -1.0), (0.9707, 0.5088, 1.0), (0.9707, 0.5088, -1.0), (0.9985, -0.1849, 1.0), (0.9985, -0.1849, -1.0), (0.9381, 0.6967, 1.0), (0.9381, 0.6967, -1.0), (0.9081, -0.8116, 1.0), (0.9081, -0.8116, -1.0), (0.9058, -0.8189, 1.0), (0.9058, -0.8189, -1.0), (0.9868, -0.3636, 1.0), (0.9868, -0.3636, -1.0), (0.9906, -0.3169, 1.0), (0.9906, -0.3169, -1.0), (0.9381, -0.6967, 1.0), (0.9381, -0.6967, -1.0), (0.9361, -0.7056, 1.0), (0.9361, -0.7056, -1.0), (0.9762, -0.4653, 1.0), (0.9762, -0.4653, -1.0), (0.9847, 0.3867, 1.0), (0.9847, 0.3867, -1.0), (0.9835, 0.3981, 1.0), (0.9835, 0.3981, -1.0), (0.9279, -0.7403, 1.0), (0.9279, -0.7403, -1.0), (0.9915, -0.3051, 1.0), (0.9915, -0.3051, -1.0), (0.9439, 0.6693, 1.0), (0.9439, 0.6693, -1.0), (0.9915, 0.3052, 1.0), (0.9915, 0.3052, -1.0), (0.994, 0.2695, 1.0), (0.994, 0.2695, -1.0), (0.93, -0.7318, 1.0), (0.93, -0.7318, -1.0), (0.9947, -0.2575, 1.0), (0.9947, -0.2575, -1.0), (0.9361, 0.7057, 1.0), (0.9361, 0.7057, -1.0), (0.9341, 0.7145, 1.0), (0.9341, 0.7145, -1.0), (0.9857, -0.3752, 1.0), (0.9857, -0.3752, -1.0), (0.9692, -0.5195, 1.0), (0.9692, -0.5195, -1.0), (0.9735, -0.4872, 1.0), (0.9735, -0.4872, -1.0), (0.9321, 0.7232, 1.0), (0.9321, 0.7232, -1.0), (0.9104, 0.8041, 1.0), (0.9104, 0.8041, -1.0), (0.9721, -0.498, 1.0), (0.9721, -0.498, -1.0), (0.9677, -0.53, 1.0), (0.9677, -0.53, -1.0), (0.9857, 0.3752, 1.0), (0.9857, 0.3752, -1.0), (0.9707, -0.5088, 1.0), (0.9707, -0.5088, -1.0), (0.999, 0.1728, 1.0), (0.999, 0.1728, -1.0), (0.9237, 0.7569, 1.0), (0.9237, 0.7569, -1.0), (0.9615, -0.5716, 1.0), (0.9615, -0.5716, -1.0), (0.9662, -0.5406, 1.0), (0.9662, -0.5406, -1.0), (0.9599, -0.5818, 1.0), (0.9599, -0.5818, -1.0), (1.0, -0.1446, 1.0), (1.0, -0.1446, -1.0), (0.9647, 0.551, 1.0), (0.9647, 0.551, -1.0), (0.98, -0.432, 1.0), (0.98, -0.432, -1.0), (0.9775, -0.4543, 1.0), (0.9775, -0.4543, -1.0), (0.9775, 0.4543, 1.0), (0.9775, 0.4543, -1.0), (0.9788, -0.4432, 1.0), (0.9788, -0.4432, -1.0), (0.9994, 0.1605, 1.0), (0.9994, 0.1605, -1.0), (0.9788, 0.4432, 1.0), (0.9788, 0.4432, -1.0), (0.8287, -0.977, 1.0), (0.8287, -0.977, -1.0), (0.8342, -0.9704, 1.0), (0.8342, -0.9704, -1.0), (0.8791, -0.8911, 1.0), (0.8791, -0.8911, -1.0), (0.8369, -0.9669, 1.0), (0.8369, -0.9669, -1.0), (0.8585, 0.9335, 1.0), (0.8585, 0.9335, -1.0), (0.8988, -0.8401, 1.0), (0.8988, -0.8401, -1.0), (0.8314, -0.9738, 1.0), (0.8314, -0.9738, -1.0), (0.8915, 0.8602, 1.0), (0.8915, 0.8602, -1.0), (0.8175, 0.9885, 1.0), (0.8175, 0.9885, -1.0), (0.8451, 0.9555, 1.0), (0.8451, 0.9555, -1.0), (0.8964, -0.847, 1.0), (0.8964, -0.847, -1.0), (0.8766, -0.8969, 1.0), (0.8766, -0.8969, -1.0), (0.8637, 0.9237, 1.0), (0.8637, 0.9237, -1.0), (0.8663, 0.9186, 1.0), (0.8663, 0.9186, -1.0), (0.8817, -0.8852, 1.0), (0.8817, -0.8852, -1.0), (0.8396, 0.9632, 1.0), (0.8396, 0.9632, -1.0), (0.8842, -0.8791, 1.0), (0.8842, -0.8791, -1.0), (0.8369, 0.9669, 1.0), (0.8369, 0.9669, -1.0), (0.8505, -0.9471, 1.0), (0.8505, -0.9471, -1.0), (0.8842, 0.8792, 1.0), (0.8842, 0.8792, -1.0), (0.894, -0.8537, 1.0), (0.894, -0.8537, -1.0), (0.8663, -0.9186, 1.0), (0.8663, -0.9186, -1.0), (0.8478, 0.9514, 1.0), (0.8478, 0.9514, -1.0), (0.8766, 0.8969, 1.0), (0.8766, 0.8969, -1.0), (0.8715, 0.908, 1.0), (0.8715, 0.908, -1.0), (0.8791, 0.8911, 1.0), (0.8791, 0.8911, -1.0), (0.8964, 0.847, 1.0), (0.8964, 0.847, -1.0), (0.8119, 0.9933, 1.0), (0.8119, 0.9933, -1.0), (0.8091, 0.9955, 1.0), (0.8091, 0.9955, -1.0), (0.8558, -0.9382, 1.0), (0.8558, -0.9382, -1.0), (0.8585, -0.9335, 1.0), (0.8585, -0.9335, -1.0), (0.8741, -0.9025, 1.0), (0.8741, -0.9025, -1.0), (0.894, 0.8537, 1.0), (0.894, 0.8537, -1.0), (0.8119, -0.9933, 1.0), (0.8119, -0.9933, -1.0), (0.8175, -0.9885, 1.0), (0.8175, -0.9885, -1.0), (0.8091, -0.9955, 1.0), (0.8091, -0.9955, -1.0), (0.8203, -0.9859, 1.0), (0.8203, -0.9859, -1.0), (0.8715, -0.908, 1.0), (0.8715, -0.908, -1.0), (0.8891, -0.8667, 1.0), (0.8891, -0.8667, -1.0), (0.8147, -0.991, 1.0), (0.8147, -0.991, -1.0), (0.8558, 0.9382, 1.0), (0.8558, 0.9382, -1.0), (0.8916, -0.8602, 1.0), (0.8916, -0.8602, -1.0), (0.8611, 0.9287, 1.0), (0.8611, 0.9287, -1.0), (0.8741, 0.9025, 1.0), (0.8741, 0.9025, -1.0), (0.8689, 0.9134, 1.0), (0.8689, 0.9134, -1.0), (0.8866, -0.873, 1.0), (0.8866, -0.873, -1.0), (0.8531, -0.9427, 1.0), (0.8531, -0.9427, -1.0), (0.8424, -0.9594, 1.0), (0.8424, -0.9594, -1.0), (0.8397, -0.9632, 1.0), (0.8397, -0.9632, -1.0), (0.8866, 0.873, 1.0), (0.8866, 0.873, -1.0), (0.8287, 0.9771, 1.0), (0.8287, 0.9771, -1.0), (0.8988, 0.8401, 1.0), (0.8988, 0.8401, -1.0), (0.8451, -0.9555, 1.0), (0.8451, -0.9555, -1.0), (0.8637, -0.9237, 1.0), (0.8637, -0.9237, -1.0), (0.8259, 0.9801, 1.0), (0.8259, 0.9801, -1.0), (0.8817, 0.8852, 1.0), (0.8817, 0.8852, -1.0), (0.8505, 0.9471, 1.0), (0.8505, 0.9471, -1.0), (0.8891, 0.8667, 1.0), (0.8891, 0.8667, -1.0), (0.8063, 0.9976, 1.0), (0.8063, 0.9976, -1.0), (0.8203, 0.9859, 1.0), (0.8203, 0.9859, -1.0), (0.8342, 0.9704, 1.0), (0.8342, 0.9704, -1.0), (0.8034, 0.9995, 1.0), (0.8034, 0.9995, -1.0), (0.8231, -0.9831, 1.0), (0.8231, -0.9831, -1.0), (0.8314, 0.9738, 1.0), (0.8314, 0.9738, -1.0), (0.8231, 0.9831, 1.0), (0.8231, 0.9831, -1.0), (0.8424, 0.9594, 1.0), (0.8424, 0.9594, -1.0), (0.8531, 0.9427, 1.0), (0.8531, 0.9427, -1.0), (0.8063, -0.9976, 1.0), (0.8063, -0.9976, -1.0), (0.8611, -0.9287, 1.0), (0.8611, -0.9287, -1.0), (0.8026, 1.0, -1.0), (0.8026, 1.0, 1.0), (0.8478, -0.9513, 1.0), (0.8478, -0.9513, -1.0), (0.8034, -0.9995, 1.0), (0.8034, -0.9995, -1.0), (0.8689, -0.9134, 1.0), (0.8689, -0.9134, -1.0), (0.8147, 0.991, 1.0), (0.8147, 0.991, -1.0), (0.8259, -0.9801, 1.0), (0.8259, -0.9801, -1.0), (0.8026, -1.0, 1.0), (0.8026, -1.0, -1.0), (0.7692, -0.5625, 1.0), (0.7756, -0.5618, 1.0), (0.7629, 0.5618, 1.0), (0.7565, 0.5598, 1.0), (0.64, 0.05513, 1.0), (0.6579, 0.2892, 1.0), (0.6408, 0.08254, 1.0), (0.6548, 0.2652, 1.0), (0.645, 0.1633, 1.0), (0.7692, 0.5625, 1.0), (0.7439, 0.5517, 1.0), (0.7502, 0.5564, 1.0), (0.6493, 0.2153, 1.0), (0.6396, 0.0276, 1.0), (0.6519, 0.2405, 1.0), (0.647, 0.1895, 1.0), (0.7255, 0.5296, 1.0), (0.7377, 0.5456, 1.0), (0.7196, 0.5197, 1.0), (0.7315, 0.5383, 1.0), (0.6613, 0.3125, 1.0), (0.64, -0.05514, 1.0), (0.8915, -0.1895, 1.0), (0.8892, -0.2153, 1.0), (0.6396, -0.0276, 1.0), (0.8866, -0.2405, 1.0), (0.8989, 0.0276, 1.0), (0.899, -2.258e-07, 1.0), (0.8772, 0.3125, 1.0), (0.8806, 0.2892, 1.0), (0.8915, 0.1895, 1.0), (0.8837, 0.2652, 1.0), (0.8806, -0.2892, 1.0), (0.6433, -0.1367, 1.0), (0.645, -0.1633, 1.0), (0.8837, -0.2652, 1.0), (0.8772, -0.3125, 1.0), (0.8934, -0.1633, 1.0), (0.861, 0.3977, 1.0), (0.8965, -0.1097, 1.0), (0.8951, -0.1367, 1.0), (0.6419, -0.1097, 1.0), (0.647, -0.1895, 1.0), (0.6408, -0.08254, 1.0), (0.8866, 0.2405, 1.0), (0.8892, 0.2153, 1.0), (0.8989, -0.0276, 1.0), (0.8654, -0.3778, 1.0), (0.8696, -0.3568, 1.0), (0.8735, -0.3351, 1.0), (0.861, -0.3977, 1.0), (0.8735, 0.3351, 1.0), (0.8696, 0.3568, 1.0), (0.8654, 0.3778, 1.0), (0.6971, 0.4677, 1.0), (0.7502, -0.5564, 1.0), (0.7565, -0.5598, 1.0), (0.8247, -0.5085, 1.0), (0.8189, -0.5197, 1.0), (0.7439, -0.5517, 1.0), (0.8984, -0.05513, 1.0), (0.6579, -0.2892, 1.0), (0.6548, -0.2652, 1.0), (0.8976, -0.08254, 1.0), (0.6519, -0.2405, 1.0), (0.8069, -0.5383, 1.0), (0.8008, -0.5456, 1.0), (0.782, -0.5598, 1.0), (0.7946, -0.5517, 1.0), (0.813, -0.5296, 1.0), (0.8304, -0.4961, 1.0), (0.8466, -0.4518, 1.0), (0.836, -0.4825, 1.0), (0.8413, -0.4677, 1.0), (0.7883, -0.5564, 1.0), (0.7629, -0.5618, 1.0), (0.6493, -0.2153, 1.0), (0.8934, 0.1633, 1.0), (0.8984, 0.05513, 1.0), (0.8951, 0.1367, 1.0), (0.7377, -0.5456, 1.0), (0.7315, -0.5383, 1.0), (0.7255, -0.5296, 1.0), (0.7196, -0.5197, 1.0), (0.8516, -0.4348, 1.0), (0.8564, -0.4168, 1.0), (0.7137, 0.5085, 1.0), (0.708, 0.4961, 1.0), (0.6394, -7.98e-07, 1.0), (0.6433, 0.1367, 1.0), (0.6821, 0.4168, 1.0), (0.6869, 0.4348, 1.0), (0.665, 0.3351, 1.0), (0.6419, 0.1097, 1.0), (0.7025, 0.4825, 1.0), (0.6919, 0.4518, 1.0), (0.6971, -0.4677, 1.0), (0.6919, -0.4518, 1.0), (0.673, 0.3778, 1.0), (0.6774, 0.3977, 1.0), (0.6689, 0.3568, 1.0), (0.8965, 0.1097, 1.0), (0.8564, 0.4168, 1.0), (0.8008, 0.5456, 1.0), (0.8069, 0.5383, 1.0), (0.7137, -0.5085, 1.0), (0.782, 0.5598, 1.0), (0.813, 0.5296, 1.0), (0.6613, -0.3125, 1.0), (0.665, -0.3351, 1.0), (0.708, -0.4961, 1.0), (0.6821, -0.4168, 1.0), (0.8516, 0.4348, 1.0), (0.8413, 0.4677, 1.0), (0.7756, 0.5618, 1.0), (0.836, 0.4825, 1.0), (0.8466, 0.4518, 1.0), (0.7025, -0.4825, 1.0), (0.6869, -0.4348, 1.0), (0.7946, 0.5517, 1.0), (0.7883, 0.5564, 1.0), (0.673, -0.3778, 1.0), (0.8976, 0.08254, 1.0), (0.6774, -0.3977, 1.0), (0.6689, -0.3568, 1.0), (0.8189, 0.5197, 1.0), (0.8247, 0.5085, 1.0), (0.8304, 0.4961, 1.0), (-0.7692, -0.3333, 1.0), (-0.7655, -0.3329, 1.0), (-0.773, 0.3329, 1.0), (-0.7768, 0.3317, 1.0), (-0.8458, 0.03267, 1.0), (-0.8352, 0.1714, 1.0), (-0.8453, 0.04891, 1.0), (-0.8371, 0.1571, 1.0), (-0.8428, 0.09676, 1.0), (-0.7692, 0.3333, 1.0), (-0.7842, 0.3269, 1.0), (-0.7805, 0.3297, 1.0), (-0.8403, 0.1276, 1.0), (-0.8461, 0.01636, 1.0), (-0.8388, 0.1425, 1.0), (-0.8417, 0.1123, 1.0), (-0.7951, 0.3138, 1.0), (-0.7879, 0.3233, 1.0), (-0.7987, 0.308, 1.0), (-0.7916, 0.319, 1.0), (-0.8332, 0.1852, 1.0), (-0.8458, -0.03267, 1.0), (-0.6968, -0.1123, 1.0), (-0.6982, -0.1276, 1.0), (-0.6973, -0.1179, 1.0), (-0.8461, -0.01636, 1.0), (-0.6997, -0.1425, 1.0), (-0.6924, 0.01636, 1.0), (-0.6923, -1.338e-07, 1.0), (-0.7053, 0.1852, 1.0), (-0.7033, 0.1714, 1.0), (-0.6968, 0.1123, 1.0), (-0.7014, 0.1571, 1.0), (-0.7033, -0.1714, 1.0), (-0.8438, -0.08099, 1.0), (-0.8428, -0.09676, 1.0), (-0.7014, -0.1571, 1.0), (-0.7053, -0.1852, 1.0), (-0.6956, -0.09676, 1.0), (-0.7148, 0.2357, 1.0), (-0.6938, -0.06503, 1.0), (-0.6946, -0.08099, 1.0), (-0.8447, -0.06503, 1.0), (-0.8417, -0.1123, 1.0), (-0.8453, -0.04891, 1.0), (-0.6997, 0.1425, 1.0), (-0.6982, 0.1276, 1.0), (-0.6924, -0.01636, 1.0), (-0.7122, -0.2239, 1.0), (-0.7098, -0.2115, 1.0), (-0.7074, -0.1986, 1.0), (-0.7148, -0.2357, 1.0), (-0.7074, 0.1986, 1.0), (-0.7098, 0.2115, 1.0), (-0.7122, 0.2239, 1.0), (-0.812, 0.2772, 1.0), (-0.7805, -0.3297, 1.0), (-0.7768, -0.3317, 1.0), (-0.7363, -0.3013, 1.0), (-0.7398, -0.308, 1.0), (-0.7842, -0.3269, 1.0), (-0.6927, -0.03267, 1.0), (-0.8352, -0.1714, 1.0), (-0.8371, -0.1571, 1.0), (-0.6931, -0.04891, 1.0), (-0.8388, -0.1425, 1.0), (-0.7469, -0.319, 1.0), (-0.7505, -0.3233, 1.0), (-0.7617, -0.3317, 1.0), (-0.7542, -0.3269, 1.0), (-0.7433, -0.3138, 1.0), (-0.733, -0.294, 1.0), (-0.7234, -0.2677, 1.0), (-0.7297, -0.2859, 1.0), (-0.7265, -0.2772, 1.0), (-0.7579, -0.3297, 1.0), (-0.773, -0.3329, 1.0), (-0.8403, -0.1276, 1.0), (-0.6956, 0.09676, 1.0), (-0.6927, 0.03267, 1.0), (-0.84, -0.1305, 1.0), (-0.6946, 0.08099, 1.0), (-0.7879, -0.3233, 1.0), (-0.7916, -0.319, 1.0), (-0.7951, -0.3138, 1.0), (-0.7987, -0.308, 1.0), (-0.7204, -0.2577, 1.0), (-0.7176, -0.247, 1.0), (-0.8021, 0.3013, 1.0), (-0.8055, 0.294, 1.0), (-0.8462, -4.729e-07, 1.0), (-0.8438, 0.08099, 1.0), (-0.8209, 0.247, 1.0), (-0.818, 0.2577, 1.0), (-0.831, 0.1986, 1.0), (-0.8447, 0.06503, 1.0), (-0.8088, 0.2859, 1.0), (-0.8151, 0.2677, 1.0), (-0.812, -0.2772, 1.0), (-0.8151, -0.2677, 1.0), (-0.8262, 0.2239, 1.0), (-0.8236, 0.2357, 1.0), (-0.8287, 0.2115, 1.0), (-0.6938, 0.06503, 1.0), (-0.7176, 0.247, 1.0), (-0.7505, 0.3233, 1.0), (-0.7469, 0.319, 1.0), (-0.8021, -0.3013, 1.0), (-0.7617, 0.3317, 1.0), (-0.7433, 0.3138, 1.0), (-0.8332, -0.1852, 1.0), (-0.831, -0.1986, 1.0), (-0.8055, -0.294, 1.0), (-0.8209, -0.247, 1.0), (-0.7204, 0.2577, 1.0), (-0.7265, 0.2772, 1.0), (-0.7655, 0.3329, 1.0), (-0.7297, 0.2859, 1.0), (-0.7234, 0.2677, 1.0), (-0.8088, -0.2859, 1.0), (-0.818, -0.2577, 1.0), (-0.7542, 0.3269, 1.0), (-0.7579, 0.3297, 1.0), (-0.8262, -0.2239, 1.0), (-0.6931, 0.04891, 1.0), (-0.8236, -0.2357, 1.0), (-0.8287, -0.2115, 1.0), (-0.7398, 0.308, 1.0), (-0.7363, 0.3013, 1.0), (-0.733, 0.294, 1.0), (0.7692, -0.3333, -0.5), (0.773, -0.3329, -0.5), (0.7655, 0.3329, -0.5), (0.7617, 0.3317, -0.5), (0.6927, 0.03267, -0.5), (0.7033, 0.1714, -0.5), (0.6931, 0.04891, -0.5), (0.7014, 0.1571, -0.5), (0.6956, 0.09676, -0.5), (0.7692, 0.3333, -0.5), (0.7542, 0.3269, -0.5), (0.7579, 0.3297, -0.5), (0.6982, 0.1276, -0.5), (0.6924, 0.01636, -0.5), (0.6997, 0.1425, -0.5), (0.6968, 0.1123, -0.5), (0.7433, 0.3138, -0.5), (0.7505, 0.3233, -0.5), (0.7398, 0.308, -0.5), (0.7469, 0.319, -0.5), (0.7053, 0.1852, -0.5), (0.6927, -0.03267, -0.5), (0.8417, -0.1123, -0.5), (0.8403, -0.1276, -0.5), (0.6924, -0.01636, -0.5), (0.8388, -0.1425, -0.5), (0.8461, 0.01636, -0.5), (0.8462, -1.338e-07, -0.5), (0.8332, 0.1852, -0.5), (0.8352, 0.1714, -0.5), (0.8417, 0.1123, -0.5), (0.8371, 0.1571, -0.5), (0.8352, -0.1714, -0.5), (0.6946, -0.08099, -0.5), (0.6956, -0.09676, -0.5), (0.8371, -0.1571, -0.5), (0.8332, -0.1852, -0.5), (0.8428, -0.09676, -0.5), (0.8236, 0.2357, -0.5), (0.8447, -0.06503, -0.5), (0.8438, -0.08099, -0.5), (0.6938, -0.06503, -0.5), (0.6968, -0.1123, -0.5), (0.6931, -0.04891, -0.5), (0.8388, 0.1425, -0.5), (0.8403, 0.1276, -0.5), (0.8461, -0.01636, -0.5), (0.8262, -0.2239, -0.5), (0.8287, -0.2115, -0.5), (0.831, -0.1986, -0.5), (0.8236, -0.2357, -0.5), (0.831, 0.1986, -0.5), (0.8287, 0.2115, -0.5), (0.8262, 0.2239, -0.5), (0.7265, 0.2772, -0.5), (0.7579, -0.3297, -0.5), (0.7617, -0.3317, -0.5), (0.8021, -0.3013, -0.5), (0.7987, -0.308, -0.5), (0.7542, -0.3269, -0.5), (0.8458, -0.03267, -0.5), (0.7033, -0.1714, -0.5), (0.7014, -0.1571, -0.5), (0.8453, -0.04891, -0.5), (0.6997, -0.1425, -0.5), (0.7916, -0.319, -0.5), (0.7879, -0.3233, -0.5), (0.7768, -0.3317, -0.5), (0.7842, -0.3269, -0.5), (0.7951, -0.3138, -0.5), (0.8055, -0.294, -0.5), (0.8151, -0.2677, -0.5), (0.8088, -0.2859, -0.5), (0.812, -0.2772, -0.5), (0.7805, -0.3297, -0.5), (0.7655, -0.3329, -0.5), (0.6982, -0.1276, -0.5), (0.8428, 0.09676, -0.5), (0.8458, 0.03267, -0.5), (0.8438, 0.08099, -0.5), (0.7505, -0.3233, -0.5), (0.7469, -0.319, -0.5), (0.7433, -0.3138, -0.5), (0.7398, -0.308, -0.5), (0.818, -0.2577, -0.5), (0.8209, -0.247, -0.5), (0.7363, 0.3013, -0.5), (0.733, 0.294, -0.5), (0.6923, -4.729e-07, -0.5), (0.6946, 0.08099, -0.5), (0.7176, 0.247, -0.5), (0.7204, 0.2577, -0.5), (0.7074, 0.1986, -0.5), (0.6938, 0.06503, -0.5), (0.7297, 0.2859, -0.5), (0.7234, 0.2677, -0.5), (0.7265, -0.2772, -0.5), (0.7234, -0.2677, -0.5), (0.7122, 0.2239, -0.5), (0.7148, 0.2357, -0.5), (0.7098, 0.2115, -0.5), (0.8447, 0.06503, -0.5), (0.8209, 0.247, -0.5), (0.7879, 0.3233, -0.5), (0.7916, 0.319, -0.5), (0.7363, -0.3013, -0.5), (0.7768, 0.3317, -0.5), (0.7951, 0.3138, -0.5), (0.7053, -0.1852, -0.5), (0.7074, -0.1986, -0.5), (0.733, -0.294, -0.5), (0.7176, -0.247, -0.5), (0.818, 0.2577, -0.5), (0.812, 0.2772, -0.5), (0.773, 0.3329, -0.5), (0.8088, 0.2859, -0.5), (0.8151, 0.2677, -0.5), (0.7297, -0.2859, -0.5), (0.7204, -0.2577, -0.5), (0.7842, 0.3269, -0.5), (0.7805, 0.3297, -0.5), (0.7122, -0.2239, -0.5), (0.8453, 0.04891, -0.5), (0.7148, -0.2357, -0.5), (0.7098, -0.2115, -0.5), (0.7987, 0.308, -0.5), (0.8021, 0.3013, -0.5), (0.8055, 0.294, -0.5)], [], [(1, 0, 127, 126, 125, 124, 123, 122, 121, 120, 119, 118, 117, 116, 115, 114, 113, 112, 111, 110, 109, 108, 107, 106, 105, 104, 103, 102, 101, 100, 99, 98, 97, 96, 95, 94, 93, 92, 91, 90, 89, 88, 87, 86, 85, 84, 83, 82, 81, 80, 79, 78, 77, 76, 75, 74, 73, 72, 71, 70, 69, 68, 67, 66, 65, 64, 63, 62, 61, 60, 59, 58, 57, 56, 55, 54, 53, 52, 51, 50, 49, 48, 47, 46, 45, 44, 43, 42, 41, 40, 39, 38, 37, 36, 35, 34, 33, 32, 31, 30, 29, 28, 27, 26, 25, 24, 23, 22, 21, 20, 19, 18, 17, 16, 15, 14, 13, 12, 11, 10, 9, 8, 7, 6, 5, 4, 3, 2), (129, 128, 255, 254, 253, 252, 251, 250, 249, 248, 247, 246, 245, 244, 243, 242, 241, 240, 239, 238, 237, 236, 235, 234, 233, 232, 231, 230, 229, 228, 227, 226, 225, 224, 223, 222, 221, 220, 219, 218, 217, 216, 215, 214, 213, 212, 211, 210, 209, 208, 207, 206, 205, 204, 203, 202, 201, 200, 199, 198, 197, 196, 195, 194, 193, 192, 191, 190, 189, 188, 187, 186, 185, 184, 183, 182, 181, 180, 179, 178, 177, 176, 175, 174, 173, 172, 171, 170, 169, 168, 167, 166, 165, 164, 163, 162, 161, 160, 159, 158, 157, 156, 155, 154, 153, 152, 151, 150, 149, 148, 147, 146, 145, 144, 143, 142, 141, 140, 139, 138, 137, 136, 135, 134, 133, 132, 131, 130), (256, 257, 1758, 1653), (257, 258, 1750, 1758), (258, 259, 1764, 1750), (259, 260, 1763, 1764), (260, 261, 1747, 1763), (261, 262, 1748, 1747), (262, 263, 1751, 1748), (263, 264, 1769, 1751), (264, 265, 1770, 1769), (265, 266, 1771, 1770), (266, 267, 1759, 1771), (267, 268, 1757, 1759), (268, 269, 1760, 1757), (269, 270, 1756, 1760), (270, 271, 1746, 1756), (271, 272, 1682, 1746), (272, 273, 1697, 1682), (273, 274, 1696, 1697), (274, 275, 1695, 1696), (275, 276, 1672, 1695), (276, 277, 1673, 1672), (277, 278, 1675, 1673), (278, 279, 1688, 1675), (279, 280, 1689, 1688), (280, 281, 1674, 1689), (281, 282, 1721, 1674), (282, 283, 1723, 1721), (283, 284, 1745, 1723), (284, 285, 1766, 1745), (285, 286, 1722, 1766), (286, 287, 1670, 1722), (287, 288, 1671, 1670), (288, 289, 1690, 1671), (289, 290, 1704, 1690), (290, 291, 1707, 1704), (291, 292, 1683, 1707), (292, 293, 1684, 1683), (293, 294, 1681, 1684), (294, 295, 1666, 1681), (295, 296, 1667, 1666), (296, 297, 1669, 1667), (297, 298, 1679, 1669), (298, 299, 1676, 1679), (299, 300, 1680, 1676), (300, 301, 1693, 1680), (301, 302, 1692, 1693), (302, 303, 1691, 1692), (303, 304, 1694, 1691), (304, 305, 1729, 1694), (305, 306, 1728, 1729), (306, 307, 1715, 1728), (307, 308, 1717, 1715), (308, 309, 1716, 1717), (309, 310, 1714, 1716), (310, 311, 1701, 1714), (311, 312, 1702, 1701), (312, 313, 1713, 1702), (313, 314, 1709, 1713), (314, 315, 1710, 1709), (315, 316, 1712, 1710), (316, 317, 1718, 1712), (317, 318, 1711, 1718), (318, 319, 1645, 1711), (319, 320, 1644, 1645), (320, 321, 1719, 1644), (321, 322, 1700, 1719), (322, 323, 1699, 1700), (323, 324, 1703, 1699), (324, 325, 1724, 1703), (325, 326, 1725, 1724), (326, 327, 1726, 1725), (327, 328, 1727, 1726), (328, 329, 1749, 1727), (329, 330, 1754, 1749), (330, 331, 1761, 1754), (331, 332, 1740, 1761), (332, 333, 1741, 1740), (333, 334, 1762, 1741), (334, 335, 1755, 1762), (335, 336, 1767, 1755), (336, 337, 1765, 1767), (337, 338, 1768, 1765), (338, 339, 1753, 1768), (339, 340, 1752, 1753), (340, 341, 1705, 1752), (341, 342, 1706, 1705), (342, 343, 1708, 1706), (343, 344, 1720, 1708), (344, 345, 1686, 1720), (345, 346, 1678, 1686), (346, 347, 1677, 1678), (347, 348, 1685, 1677), (348, 349, 1687, 1685), (349, 350, 1665, 1687), (350, 351, 1668, 1665), (351, 352, 1732, 1668), (352, 353, 1657, 1732), (353, 354, 1648, 1657), (354, 355, 1650, 1648), (355, 356, 1737, 1650), (356, 357, 1733, 1737), (357, 358, 1652, 1733), (358, 359, 1659, 1652), (359, 360, 1656, 1659), (360, 361, 1658, 1656), (361, 362, 1651, 1658), (362, 363, 1649, 1651), (363, 364, 1664, 1649), (364, 365, 1736, 1664), (365, 366, 1744, 1736), (366, 367, 1742, 1744), (367, 368, 1743, 1742), (368, 369, 1734, 1743), (369, 370, 1735, 1734), (370, 371, 1739, 1735), (371, 372, 1698, 1739), (372, 373, 1738, 1698), (373, 374, 1731, 1738), (374, 375, 1730, 1731), (375, 376, 1662, 1730), (376, 377, 1660, 1662), (377, 378, 1663, 1660), (378, 379, 1661, 1663), (379, 380, 1654, 1661), (380, 381, 1655, 1654), (381, 382, 1647, 1655), (382, 383, 1646, 1647), (383, 256, 1653, 1646), (256, 383, 382, 381, 380, 379, 378, 377, 376, 375, 374, 373, 372, 371, 370, 369, 368, 367, 366, 365, 364, 363, 362, 361, 360, 359, 358, 357, 356, 355, 354, 353, 352, 1990, 1915, 1906, 1908, 1995, 1991, 1910, 1917, 1914, 1916, 1909, 1907, 1922, 1994, 2002, 2000, 2001, 1992, 1993, 1997, 1956, 1996, 1989, 1988, 1920, 1918, 1921, 1919, 1912, 1913, 1905, 1904, 1911, 2016, 2008, 2022, 2021, 2005, 2006, 2009, 2027, 2028, 2029, 2017, 2015, 2018, 2014, 2004, 1940, 1955, 1954, 1953, 1930, 1931, 1933, 1946, 1947, 1932, 1979, 1981, 2003, 2024, 1980, 1928, 1929, 288, 287, 286, 285, 284, 283, 282, 281, 280, 279, 278, 277, 276, 275, 274, 273, 272, 271, 270, 269, 268, 267, 266, 265, 264, 263, 262, 261, 260, 259, 258, 257), (555, 554, 1631, 1630), (559, 558, 556, 557), (529, 528, 526, 527), (385, 384, 386, 387), (409, 408, 392, 393), (543, 542, 544, 545), (521, 520, 558, 559), (423, 422, 424, 425), (391, 390, 394, 395), (513, 512, 492, 493), (403, 402, 400, 401), (433, 432, 534, 535), (503, 502, 500, 501), (489, 488, 516, 517), (461, 460, 462, 463), (469, 468, 474, 475), (475, 474, 502, 503), (499, 498, 524, 525), (553, 552, 554, 555), (523, 522, 510, 511), (577, 576, 566, 567), (549, 548, 546, 547), (463, 462, 464, 465), (415, 414, 412, 413), (455, 454, 456, 457), (491, 490, 498, 499), (517, 516, 518, 519), (451, 450, 448, 449), (407, 406, 408, 409), (397, 396, 404, 405), (575, 574, 568, 569), (573, 572, 574, 575), (487, 486, 478, 479), (541, 540, 450, 451), (495, 494, 470, 471), (453, 452, 434, 435), (417, 416, 414, 415), (585, 584, 570, 571), (515, 514, 494, 495), (493, 492, 514, 515), (429, 428, 436, 437), (441, 440, 422, 423), (425, 424, 428, 429), (531, 530, 528, 529), (467, 466, 460, 461), (395, 394, 406, 407), (507, 506, 504, 505), (479, 478, 480, 481), (481, 480, 520, 521), (545, 544, 466, 467), (477, 476, 496, 497), (511, 510, 512, 513), (431, 430, 438, 439), (471, 470, 468, 469), (457, 456, 398, 399), (413, 412, 388, 389), (465, 464, 442, 443), (565, 564, 578, 579), (547, 546, 536, 537), (393, 392, 384, 385), (439, 438, 458, 459), (583, 582, 584, 585), (435, 434, 432, 433), (505, 504, 530, 531), (389, 388, 390, 391), (569, 568, 552, 553), (525, 524, 522, 523), (539, 538, 542, 543), (501, 500, 508, 509), (485, 484, 488, 489), (421, 420, 418, 419), (535, 534, 532, 533), (447, 446, 440, 441), (483, 482, 484, 485), (533, 532, 540, 541), (401, 400, 416, 417), (581, 580, 582, 583), (571, 570, 572, 573), (387, 386, 410, 411), (411, 410, 472, 473), (561, 560, 580, 581), (419, 418, 426, 427), (459, 458, 452, 453), (579, 578, 576, 577), (399, 398, 396, 397), (567, 566, 562, 563), (449, 448, 420, 421), (527, 526, 482, 483), (405, 404, 402, 403), (548, 549, 550, 551), (443, 442, 444, 445), (519, 518, 486, 487), (445, 444, 446, 447), (537, 536, 538, 539), (427, 426, 454, 455), (509, 508, 506, 507), (557, 556, 564, 565), (437, 436, 430, 431), (563, 562, 560, 561), (497, 496, 490, 491), (473, 472, 476, 477), (721, 720, 694, 695), (705, 704, 700, 701), (591, 590, 618, 619), (739, 738, 750, 751), (783, 782, 786, 787), (773, 772, 766, 767), (745, 744, 608, 609), (717, 716, 720, 721), (735, 734, 744, 745), (629, 628, 622, 623), (661, 660, 662, 663), (669, 668, 648, 649), (615, 614, 616, 617), (675, 674, 698, 699), (605, 604, 592, 593), (671, 670, 666, 667), (731, 730, 734, 735), (719, 718, 716, 717), (643, 642, 640, 641), (749, 748, 752, 753), (609, 608, 606, 607), (711, 710, 714, 715), (651, 650, 656, 657), (659, 658, 758, 759), (691, 690, 688, 689), (607, 606, 614, 615), (723, 722, 726, 727), (701, 700, 724, 725), (715, 714, 684, 685), (655, 654, 652, 653), (709, 708, 672, 673), (781, 780, 770, 771), (639, 638, 660, 661), (598, 599, 610, 611), (593, 592, 590, 591), (785, 784, 760, 761), (619, 618, 588, 589), (621, 620, 624, 625), (667, 666, 642, 643), (589, 588, 586, 587), (771, 770, 778, 779), (683, 682, 686, 687), (743, 742, 738, 739), (757, 756, 780, 781), (703, 702, 704, 705), (763, 762, 604, 605), (697, 696, 678, 679), (665, 664, 654, 655), (627, 626, 628, 629), (681, 680, 646, 647), (725, 724, 728, 729), (653, 652, 668, 669), (741, 740, 742, 743), (779, 778, 768, 769), (707, 706, 708, 709), (687, 686, 712, 713), (767, 766, 730, 731), (713, 712, 710, 711), (603, 602, 596, 597), (759, 758, 644, 645), (625, 624, 626, 627), (679, 678, 674, 675), (631, 630, 634, 635), (601, 600, 746, 747), (775, 774, 762, 763), (599, 598, 612, 613), (597, 596, 620, 621), (623, 622, 594, 595), (693, 692, 706, 707), (777, 776, 782, 783), (695, 694, 690, 691), (657, 656, 670, 671), (787, 786, 772, 773), (663, 662, 664, 665), (677, 676, 718, 719), (613, 612, 736, 737), (733, 732, 764, 765), (755, 754, 748, 749), (645, 644, 650, 651), (751, 750, 754, 755), (753, 752, 784, 785), (747, 746, 732, 733), (737, 736, 740, 741), (729, 728, 722, 723), (761, 760, 756, 757), (689, 688, 696, 697), (769, 768, 776, 777), (647, 646, 636, 637), (641, 640, 992, 993), (587, 586, 630, 631), (595, 594, 600, 601), (637, 636, 638, 639), (617, 616, 602, 603), (699, 698, 702, 703), (673, 672, 676, 677), (765, 764, 774, 775), (635, 634, 632, 633), (727, 726, 682, 683), (633, 632, 692, 693), (649, 648, 658, 659), (685, 684, 680, 681), (1073, 1072, 894, 895), (909, 908, 1038, 1039), (1077, 1076, 1096, 1097), (1195, 1194, 878, 879), (1011, 1010, 1030, 1031), (872, 871, 804, 805), (1086, 1089, 1088, 1087), (1207, 1206, 998, 999), (1003, 1002, 1090, 1091), (827, 826, 830, 831), (1043, 1042, 964, 965), (1091, 1090, 898, 899), (1067, 1066, 1200, 1201), (867, 875, 1087, 1088), (1051, 1050, 1212, 1213), (889, 888, 802, 803), (1019, 1018, 1022, 1023), (1155, 1154, 896, 897), (903, 902, 1134, 1135), (1159, 1158, 1100, 1101), (839, 838, 982, 983), (1095, 1094, 1190, 1191), (979, 978, 1150, 1151), (1187, 1186, 842, 843), (955, 954, 1176, 1177), (1179, 1178, 876, 877), (835, 834, 1032, 1033), (1075, 1074, 1152, 1153), (925, 924, 1050, 1051), (1151, 1150, 1110, 1111), (1109, 1108, 1154, 1155), (991, 990, 994, 995), (989, 988, 978, 979), (1061, 1060, 1160, 1161), (1171, 1170, 904, 905), (1007, 1006, 1092, 1093), (1111, 1110, 1138, 1139), (895, 894, 838, 839), (907, 906, 1080, 1081), (973, 972, 882, 883), (1071, 1070, 1066, 1067), (987, 986, 920, 921), (915, 914, 976, 977), (945, 944, 1040, 1041), (831, 830, 1192, 1193), (1203, 1202, 1046, 1047), (849, 848, 846, 847), (855, 854, 1076, 1077), (953, 952, 1042, 1043), (1081, 1080, 1026, 1027), (799, 798, 794, 795), (1205, 1204, 871, 872), (1189, 1188, 1196, 1197), (905, 904, 910, 911), (927, 926, 966, 967), (1055, 1054, 1018, 1019), (1127, 1126, 1146, 1147), (1131, 1130, 1120, 1121), (921, 920, 822, 823), (1121, 1120, 1140, 1141), (1201, 1200, 1036, 1037), (857, 856, 860, 861), (1135, 1134, 1132, 1133), (1027, 1026, 926, 927), (865, 864, 840, 841), (919, 918, 946, 947), (837, 836, 1024, 1025), (1199, 1198, 1210, 1211), (811, 810, 990, 991), (1215, 1214, 792, 793), (863, 862, 858, 859), (1021, 1020, 1106, 1107), (975, 974, 968, 969), (1088, 1089, 1183, 807, 901, 1171, 905, 911, 1149, 1207, 999, 997, 1209, 1013, 1011, 1031, 1007, 1093, 1095, 1191, 989, 979, 1151, 1111, 1139, 1185, 881, 870, 1125, 1123, 893, 903, 1135, 1133, 1119, 1137, 1159, 1101, 1075, 1153, 797, 1001, 1005, 819, 889, 803, 811, 991, 995, 1199, 1211, 849, 847, 1017, 863, 859, 1109, 1155, 897, 891, 1165, 1085, 1055, 1019, 1023, 975, 969, 1127, 1147, 1145, 1163, 1103, 1105, 1215, 793, 1061, 1161, 1079, 1049, 923, 919, 947, 825, 855, 1077, 1097, 1083, 1117, 1063, 959, 955, 1177, 1175, 1113, 1115, 1173, 1205, 872, 805, 937, 941, 874, 1015, 971, 917, 931, 930, 550, 549, 547, 537, 539, 543, 545, 467, 461, 463, 465, 443, 445, 447, 441, 423, 425, 429, 437, 431, 439, 459, 453, 435, 433, 535, 533, 541, 451, 449, 421, 419, 427, 455, 457, 399, 397, 405, 403, 401, 417, 415, 413, 389, 391, 395, 407, 409, 393, 385, 387, 411, 473, 477, 497, 491, 499, 525, 523, 511, 513, 493, 515, 495, 471, 469, 475, 503, 501, 509, 507, 505, 531, 529, 527, 483, 485, 489, 517, 519, 487, 479, 481, 521, 559, 557, 565, 579, 577, 567, 563, 561, 581, 583, 585, 571, 573, 575, 569, 553, 555, 1630, 1615, 1609, 1549, 1547, 1639, 1509, 1611, 1621, 1601, 1593, 1619, 1613, 1527, 1523, 1623, 1511, 1537, 1605, 1625, 1573, 1501, 1577, 1517, 1519, 1581, 1541, 1579, 1539, 1543, 1603, 1531, 1591, 1607, 1507, 1557, 1545, 1595, 1379, 1381, 1223, 1297, 1457, 1337, 1317, 1313, 1285, 1287, 1469, 1399, 1243, 1383, 1455, 1447, 1445, 1411, 1271, 1255, 1435, 1241, 1237, 1299, 1321, 1349, 1347, 1307, 1305, 1233, 1265, 1329, 1479, 1393, 1387, 1405, 1407, 1289, 1283, 1273, 1403, 1485, 1491, 1235, 1263, 1401, 1429, 1427, 1463, 1291, 1293, 1303, 1351, 1355, 1437, 1247, 1245, 1439, 1325, 1395, 1277, 1239, 1359, 1323, 1345, 1467, 1489, 1369, 1368, 1477, 1333, 1335, 1391, 1409, 1249, 1227, 1219, 1217, 1373, 1443, 1341, 1229, 1385, 1433, 1419, 1389, 1225, 1275, 1417, 1449, 1339, 1221, 1267, 1365, 1481, 1487, 1483, 1425, 1397, 1453, 1459, 1465, 1451, 1461, 1473, 1281, 1279, 1471, 1475, 1377, 1375, 1301, 1343, 1309, 1311, 1295, 1261, 1259, 1231, 1371, 1421, 1423, 1315, 1319, 1441, 1431, 1257, 1269, 1353, 1357, 1363, 1361, 1253, 1251, 1413, 1415, 1327, 1331, 1503, 1513, 1533, 1575, 1569, 1583, 1525, 1521, 1497, 1515, 1555, 1567, 1637, 1535, 1599, 1629, 1553, 1551, 1585, 1529, 1633, 1597, 1587, 1589, 1499, 1495, 1505, 1493, 1641, 1617, 1565, 1561, 1571, 1559, 1563, 1627, 1635, 1643, 610, 599, 613, 737, 741, 743, 739, 751, 755, 749, 753, 785, 761, 757, 781, 771, 779, 769, 777, 783, 787, 773, 767, 731, 735, 745, 609, 607, 615, 617, 603, 597, 621, 625, 627, 629, 623, 595, 601, 747, 733, 765, 775, 763, 605, 593, 591, 619, 589, 587, 631, 635, 633, 693, 707, 709, 673, 677, 719, 717, 721, 695, 691, 689, 697, 679, 675, 699, 703, 705, 701, 725, 729, 723, 727, 683, 687, 713, 711, 715, 685, 681, 647, 637, 639, 661, 663, 665, 655, 653, 669, 649, 659, 759, 645, 651, 657, 671, 667, 643, 641, 993, 915, 977, 985, 1187, 843, 835, 1033, 1179, 877, 815, 829, 833, 961, 973, 883, 801, 1071, 1067, 1201, 1037, 1035, 935, 939, 945, 1041, 1045, 1203, 1047, 1073, 895, 839, 983, 799, 795, 963, 949, 951, 1099, 1029, 1021, 1107, 1189, 1197, 1059, 1057, 827, 831, 1193, 1143, 857, 861, 933, 953, 1043, 965, 925, 1051, 1213, 821, 1003, 1091, 899, 853, 851, 1195, 879, 817, 1167, 1181, 1169, 1009, 913, 909, 1039, 789, 791, 1129, 813, 809, 837, 1025, 1053, 907, 1081, 1027, 927, 967, 1157, 1131, 1121, 1141, 987, 921, 823, 865, 841, 845, 957, 1065, 1069, 885, 887, 943, 981, 868, 867), (1039, 1038, 788, 789), (959, 958, 954, 955), (1173, 1172, 1204, 1205), (1083, 1082, 1116, 1117), (859, 858, 1108, 1109), (1025, 1024, 1052, 1053), (1169, 1168, 1008, 1009), (1123, 1122, 892, 893), (803, 802, 810, 811), (1137, 1136, 1158, 1159), (1063, 1062, 958, 959), (923, 922, 918, 919), (1053, 1052, 906, 907), (937, 936, 940, 941), (887, 886, 942, 943), (963, 962, 948, 949), (949, 948, 950, 951), (965, 964, 924, 925), (1065, 1064, 1068, 1069), (1037, 1036, 1034, 1035), (847, 846, 1016, 1017), (981, 980, 866, 868), (961, 960, 972, 973), (1059, 1058, 1056, 1057), (1029, 1028, 1020, 1021), (797, 796, 1000, 1001), (897, 896, 890, 891), (1133, 1132, 1118, 1119), (1193, 1192, 1142, 1143), (1017, 1016, 862, 863), (1099, 1098, 1028, 1029), (947, 946, 824, 825), (1167, 1166, 1180, 1181), (821, 820, 1002, 1003), (917, 916, 929, 931), (1033, 1032, 1178, 1179), (805, 804, 936, 937), (957, 956, 1064, 1065), (881, 880, 869, 870), (977, 976, 984, 985), (931, 929, 928, 930), (793, 792, 1060, 1061), (885, 884, 886, 887), (1049, 1048, 922, 923), (971, 970, 916, 917), (868, 866, 875, 867), (877, 876, 814, 815), (825, 824, 854, 855), (901, 900, 1170, 1171), (815, 814, 828, 829), (1097, 1096, 1082, 1083), (789, 788, 790, 791), (1139, 1138, 1184, 1185), (939, 938, 944, 945), (1181, 1180, 1168, 1169), (943, 942, 980, 981), (845, 844, 956, 957), (1069, 1068, 884, 885), (819, 818, 888, 889), (1147, 1146, 1144, 1145), (1157, 1156, 1130, 1131), (870, 869, 1124, 1125), (833, 832, 960, 961), (1001, 1000, 1004, 1005), (1183, 1182, 806, 807), (1117, 1116, 1062, 1063), (999, 998, 996, 997), (911, 910, 1148, 1149), (1113, 1112, 1114, 1115), (1105, 1104, 1214, 1215), (1045, 1044, 1202, 1203), (841, 840, 844, 845), (930, 928, 551, 550), (1163, 1162, 1102, 1103), (983, 982, 798, 799), (967, 966, 1156, 1157), (823, 822, 864, 865), (1197, 1196, 1058, 1059), (1209, 1208, 1012, 1013), (809, 808, 836, 837), (1047, 1046, 1072, 1073), (883, 882, 800, 801), (1161, 1160, 1078, 1079), (1211, 1210, 848, 849), (1165, 1164, 1084, 1085), (969, 968, 1126, 1127), (1057, 1056, 826, 827), (899, 898, 852, 853), (1143, 1142, 856, 857), (1009, 1008, 912, 913), (1013, 1012, 1010, 1011), (1129, 1128, 812, 813), (893, 892, 902, 903), (1085, 1084, 1054, 1055), (1213, 1212, 820, 821), (933, 932, 952, 953), (935, 934, 938, 939), (891, 890, 1164, 1165), (1031, 1030, 1006, 1007), (941, 940, 873, 874), (1005, 1004, 818, 819), (1145, 1144, 1162, 1163), (1177, 1176, 1174, 1175), (874, 873, 1014, 1015), (1103, 1102, 1104, 1105), (791, 790, 1128, 1129), (1141, 1140, 986, 987), (1153, 1152, 796, 797), (913, 912, 908, 909), (1125, 1124, 1122, 1123), (1119, 1118, 1136, 1137), (1101, 1100, 1074, 1075), (1185, 1184, 880, 881), (829, 828, 832, 833), (817, 816, 1166, 1167), (801, 800, 1070, 1071), (951, 950, 1098, 1099), (1115, 1114, 1172, 1173), (1015, 1014, 970, 971), (914, 915, 993, 992), (1093, 1092, 1094, 1095), (843, 842, 834, 835), (1023, 1022, 974, 975), (879, 878, 816, 817), (997, 996, 1208, 1209), (1191, 1190, 988, 989), (1041, 1040, 1044, 1045), (1149, 1148, 1206, 1207), (1175, 1174, 1112, 1113), (807, 806, 900, 901), (795, 794, 962, 963), (853, 852, 850, 851), (851, 850, 1194, 1195), (861, 860, 932, 933), (1079, 1078, 1048, 1049), (1035, 1034, 934, 935), (1089, 1086, 1182, 1183), (995, 994, 1198, 1199), (985, 984, 1186, 1187), (1107, 1106, 1188, 1189), (813, 812, 808, 809), (1496, 1497, 1521, 1520), (1450, 1451, 1465, 1464), (1576, 1577, 1501, 1500), (1374, 1375, 1377, 1376), (1436, 1437, 1355, 1354), (1600, 1601, 1621, 1620), (1369, 1367, 1366, 1368), (1394, 1395, 1325, 1324), (1294, 1295, 1311, 1310), (1356, 1357, 1353, 1352), (1422, 1423, 1421, 1420), (1310, 1311, 1309, 1308), (1528, 1529, 1585, 1584), (1368, 1366, 1476, 1477), (1230, 1231, 1259, 1258), (1320, 1321, 1299, 1298), (1336, 1337, 1457, 1456), (1398, 1399, 1469, 1468), (1288, 1289, 1407, 1406), (1478, 1479, 1329, 1328), (1524, 1525, 1583, 1582), (1292, 1293, 1291, 1290), (1426, 1427, 1429, 1428), (1558, 1559, 1571, 1570), (1616, 1617, 1641, 1640), (1510, 1511, 1623, 1622), (1560, 1561, 1565, 1564), (1264, 1265, 1233, 1232), (1370, 1371, 1231, 1230), (1428, 1429, 1401, 1400), (1242, 1243, 1399, 1398), (1240, 1241, 1435, 1434), (1530, 1531, 1603, 1602), (1462, 1463, 1427, 1426), (1322, 1323, 1359, 1358), (1350, 1351, 1303, 1302), (1400, 1401, 1263, 1262), (1520, 1521, 1525, 1524), (1266, 1267, 1221, 1220), (1588, 1589, 1587, 1586), (1632, 1633, 1529, 1528), (1432, 1433, 1385, 1384), (1634, 1635, 1627, 1626), (1534, 1535, 1637, 1636), (1352, 1353, 1269, 1268), (1554, 1555, 1515, 1514), (1410, 1411, 1445, 1444), (1516, 1517, 1577, 1576), (1314, 1315, 1423, 1422), (1220, 1221, 1339, 1338), (1568, 1569, 1575, 1574), (1592, 1593, 1601, 1600), (1250, 1251, 1253, 1252), (1358, 1359, 1239, 1238), (1448, 1449, 1417, 1416), (1316, 1317, 1337, 1336), (1380, 1381, 1379, 1378), (1224, 1225, 1389, 1388), (1384, 1385, 1229, 1228), (1388, 1389, 1419, 1418), (1584, 1585, 1551, 1550), (1430, 1431, 1441, 1440), (1406, 1407, 1405, 1404), (1338, 1339, 1449, 1448), (1340, 1341, 1443, 1442), (1540, 1541, 1581, 1580), (1486, 1487, 1481, 1480), (1254, 1255, 1271, 1270), (1236, 1237, 1241, 1240), (1606, 1607, 1591, 1590), (1454, 1455, 1383, 1382), (1414, 1415, 1413, 1412), (1296, 1297, 1223, 1222), (1464, 1465, 1459, 1458), (1536, 1537, 1511, 1510), (1572, 1573, 1625, 1624), (1618, 1619, 1593, 1592), (1382, 1383, 1243, 1242), (1480, 1481, 1365, 1364), (1280, 1281, 1473, 1472), (1272, 1273, 1283, 1282), (1298, 1299, 1237, 1236), (1392, 1393, 1479, 1478), (1604, 1605, 1537, 1536), (1578, 1579, 1541, 1540), (1364, 1365, 1267, 1266), (1610, 1611, 1509, 1508), (1408, 1409, 1391, 1390), (1532, 1533, 1513, 1512), (1512, 1513, 1503, 1502), (1420, 1421, 1371, 1370), (1218, 1219, 1227, 1226), (1550, 1551, 1553, 1552), (1498, 1499, 1589, 1588), (1444, 1445, 1447, 1446), (1334, 1335, 1333, 1332), (1360, 1361, 1363, 1362), (1326, 1327, 1415, 1414), (1304, 1305, 1307, 1306), (1468, 1469, 1287, 1286), (1404, 1405, 1387, 1386), (1268, 1269, 1257, 1256), (1580, 1581, 1519, 1518), (1446, 1447, 1455, 1454), (1330, 1331, 1327, 1326), (1470, 1471, 1279, 1278), (1260, 1261, 1295, 1294), (1608, 1609, 1615, 1614), (1564, 1565, 1617, 1616), (1620, 1621, 1611, 1610), (1216, 1217, 1219, 1218), (1490, 1491, 1485, 1484), (1626, 1627, 1563, 1562), (1614, 1615, 1630, 1631), (1590, 1591, 1531, 1530), (1248, 1249, 1409, 1408), (1538, 1539, 1579, 1578), (1548, 1549, 1609, 1608), (1332, 1333, 1477, 1476), (1640, 1641, 1493, 1492), (1518, 1519, 1517, 1516), (1344, 1345, 1323, 1322), (1492, 1493, 1505, 1504), (1500, 1501, 1573, 1572), (1458, 1459, 1453, 1452), (1262, 1263, 1235, 1234), (1598, 1599, 1535, 1534), (1278, 1279, 1281, 1280), (1390, 1391, 1335, 1334), (1372, 1373, 1217, 1216), (1226, 1227, 1249, 1248), (1348, 1349, 1321, 1320), (1378, 1379, 1595, 1594), (1274, 1275, 1225, 1224), (1484, 1485, 1403, 1402), (1494, 1495, 1499, 1498), (1306, 1307, 1347, 1346), (1488, 1489, 1467, 1466), (1324, 1325, 1439, 1438), (1624, 1625, 1605, 1604), (1238, 1239, 1277, 1276), (1526, 1527, 1613, 1612), (1506, 1507, 1607, 1606), (1566, 1567, 1555, 1554), (1442, 1443, 1373, 1372), (1643, 1642, 611, 610), (1582, 1583, 1569, 1568), (1544, 1545, 1557, 1556), (1228, 1229, 1341, 1340), (1416, 1417, 1275, 1274), (1252, 1253, 1361, 1360), (1482, 1483, 1487, 1486), (1244, 1245, 1247, 1246), (1514, 1515, 1497, 1496), (1366, 1367, 1488, 1466, 1344, 1322, 1358, 1238, 1276, 1394, 1324, 1438, 1244, 1246, 1436, 1354, 1350, 1302, 1292, 1290, 1462, 1426, 1428, 1400, 1262, 1234, 1490, 1484, 1402, 1272, 1282, 1288, 1406, 1404, 1386, 1392, 1478, 1328, 1264, 1232, 1304, 1306, 1346, 1348, 1320, 1298, 1236, 1240, 1434, 1254, 1270, 1410, 1444, 1446, 1454, 1382, 1242, 1398, 1468, 1286, 1284, 1312, 1316, 1336, 1456, 1296, 1222, 1380, 1378, 1594, 1544, 1556, 1506, 1606, 1590, 1530, 1602, 1542, 1538, 1578, 1540, 1580, 1518, 1516, 1576, 1500, 1572, 1624, 1604, 1536, 1510, 1622, 1522, 1526, 1612, 1618, 1592, 1600, 1620, 1610, 1508, 1638, 1546, 1548, 1608, 1614, 1631, 554, 552, 568, 574, 572, 570, 584, 582, 580, 560, 562, 566, 576, 578, 564, 556, 558, 520, 480, 478, 486, 518, 516, 488, 484, 482, 526, 528, 530, 504, 506, 508, 500, 502, 474, 468, 470, 494, 514, 492, 512, 510, 522, 524, 498, 490, 496, 476, 472, 410, 386, 384, 392, 408, 406, 394, 390, 388, 412, 414, 416, 400, 402, 404, 396, 398, 456, 454, 426, 418, 420, 448, 450, 540, 532, 534, 432, 434, 452, 458, 438, 430, 436, 428, 424, 422, 440, 446, 444, 442, 464, 462, 460, 466, 544, 542, 538, 536, 546, 548, 551, 928, 929, 916, 970, 1014, 873, 940, 936, 804, 871, 1204, 1172, 1114, 1112, 1174, 1176, 954, 958, 1062, 1116, 1082, 1096, 1076, 854, 824, 946, 918, 922, 1048, 1078, 1160, 1060, 792, 1214, 1104, 1102, 1162, 1144, 1146, 1126, 968, 974, 1022, 1018, 1054, 1084, 1164, 890, 896, 1154, 1108, 858, 862, 1016, 846, 848, 1210, 1198, 994, 990, 810, 802, 888, 818, 1004, 1000, 796, 1152, 1074, 1100, 1158, 1136, 1118, 1132, 1134, 902, 892, 1122, 1124, 869, 880, 1184, 1138, 1110, 1150, 978, 988, 1190, 1094, 1092, 1006, 1030, 1010, 1012, 1208, 996, 998, 1206, 1148, 910, 904, 1170, 900, 806, 1182, 1086, 1087, 875, 1852, 1849, 1815, 1807, 1806, 1814, 1816, 1793, 1797, 1862, 1785, 1776, 1778, 1867, 1863, 1780, 1787, 1784, 1786, 1779, 1777, 1792, 1866, 1874, 1872, 1873, 1864, 1865, 1869, 1827, 1868, 1861, 1860, 1790, 1788, 1791, 1789, 1782, 1783, 1775, 1774, 1781, 1888, 1880, 1894, 1893, 1877, 1878, 1881, 1899, 1900, 1901, 1889, 1887, 1890, 1886, 1876, 1811, 1826, 1825, 1824, 1801, 1802, 1804, 1817, 1818, 1803, 1850, 1853, 1875, 1896, 1851, 1799, 1800, 1819, 1833, 1836, 1812, 1813, 1810, 1794, 1796, 1732, 1657, 1648, 1650, 1737, 1733, 1652, 1659, 1656, 1658, 1651, 1649, 1664, 1736, 1744, 1742, 1743, 1734, 1735, 1739, 1698, 1738, 1731, 1730, 1662, 1660, 1663, 1661, 1654, 1655, 1647, 1646, 1653, 1758, 1750, 1764, 1763, 1747, 1748, 1751, 1769, 1770, 1771, 1759, 1757, 1760, 1756, 1746, 1682, 1697, 1696, 1695, 1672, 1673, 1675, 1688, 1689, 1674, 1721, 1723, 1745, 1766, 1722, 1670, 1671, 1476), (1586, 1587, 1597, 1596), (1270, 1271, 1411, 1410), (1602, 1603, 1543, 1542), (1284, 1285, 1313, 1312), (1222, 1223, 1381, 1380), (1362, 1363, 1357, 1356), (1308, 1309, 1343, 1342), (1256, 1257, 1431, 1430), (1472, 1473, 1461, 1460), (1246, 1247, 1437, 1436), (1396, 1397, 1425, 1424), (1282, 1283, 1289, 1288), (1312, 1313, 1317, 1316), (1318, 1319, 1315, 1314), (1258, 1259, 1261, 1260), (1628, 1629, 1599, 1598), (1286, 1287, 1285, 1284), (1354, 1355, 1351, 1350), (1508, 1509, 1639, 1638), (1346, 1347, 1349, 1348), (1594, 1595, 1545, 1544), (1622, 1623, 1523, 1522), (1638, 1639, 1547, 1546), (1556, 1557, 1507, 1506), (1452, 1453, 1397, 1396), (1418, 1419, 1433, 1432), (1232, 1233, 1305, 1304), (1460, 1461, 1451, 1450), (1402, 1403, 1273, 1272), (1386, 1387, 1393, 1392), (1328, 1329, 1265, 1264), (1234, 1235, 1491, 1490), (1504, 1505, 1495, 1494), (1596, 1597, 1633, 1632), (1474, 1475, 1471, 1470), (1502, 1503, 1331, 1330), (1612, 1613, 1619, 1618), (1546, 1547, 1549, 1548), (1635, 1634, 1642, 1643), (1302, 1303, 1293, 1292), (1570, 1571, 1561, 1560), (1456, 1457, 1297, 1296), (1376, 1377, 1475, 1474), (1438, 1439, 1245, 1244), (1290, 1291, 1463, 1462), (1636, 1637, 1567, 1566), (1276, 1277, 1395, 1394), (1522, 1523, 1527, 1526), (1466, 1467, 1345, 1344), (1574, 1575, 1533, 1532), (1342, 1343, 1301, 1300), (1300, 1301, 1375, 1374), (1440, 1441, 1319, 1318), (1542, 1543, 1539, 1538), (1552, 1553, 1629, 1628), (1367, 1369, 1489, 1488), (1434, 1435, 1255, 1254), (1562, 1563, 1559, 1558), (1412, 1413, 1251, 1250), (1424, 1425, 1483, 1482), (1476, 1671, 1690, 1704, 1707, 1683, 1684, 1681, 1666, 1667, 1669, 1679, 1676, 1680, 1693, 1692, 1691, 1694, 1729, 1728, 1715, 1717, 1716, 1714, 1701, 1702, 1713, 1709, 1710, 1712, 1718, 1711, 1645, 1644, 1719, 1700, 1699, 1703, 1724, 1725, 1726, 1727, 1749, 1754, 1761, 1740, 1741, 1762, 1755, 1767, 1765, 1768, 1753, 1752, 1705, 1706, 1708, 1720, 1686, 1678, 1677, 1685, 1687, 1665, 1668, 1732, 1796, 1795, 1798, 1808, 1805, 1809, 1822, 1821, 1820, 1823, 1859, 1858, 1844, 1846, 1845, 1843, 1830, 1831, 1842, 1838, 1839, 1841, 1847, 1840, 1773, 1772, 1848, 1829, 1828, 1832, 1854, 1855, 1856, 1857, 1879, 1884, 1891, 1870, 1871, 1892, 1885, 1897, 1895, 1898, 1883, 1882, 1834, 1835, 1837, 1852, 875, 866, 980, 942, 886, 884, 1068, 1064, 956, 844, 840, 864, 822, 920, 986, 1140, 1120, 1130, 1156, 966, 926, 1026, 1080, 906, 1052, 1024, 836, 808, 812, 1128, 790, 788, 1038, 908, 912, 1008, 1168, 1180, 1166, 816, 878, 1194, 850, 852, 898, 1090, 1002, 820, 1212, 1050, 924, 964, 1042, 952, 932, 860, 856, 1142, 1192, 830, 826, 1056, 1058, 1196, 1188, 1106, 1020, 1028, 1098, 950, 948, 962, 794, 798, 982, 838, 894, 1072, 1046, 1202, 1044, 1040, 944, 938, 934, 1034, 1036, 1200, 1066, 1070, 800, 882, 972, 960, 832, 828, 814, 876, 1178, 1032, 834, 842, 1186, 984, 976, 914, 992, 640, 642, 666, 670, 656, 650, 644, 758, 658, 648, 668, 652, 654, 664, 662, 660, 638, 636, 646, 680, 684, 714, 710, 712, 686, 682, 726, 722, 728, 724, 700, 704, 702, 698, 674, 678, 696, 688, 690, 694, 720, 716, 718, 676, 672, 708, 706, 692, 632, 634, 630, 586, 588, 618, 590, 592, 604, 762, 774, 764, 732, 746, 600, 594, 622, 628, 626, 624, 620, 596, 602, 616, 614, 606, 608, 744, 734, 730, 766, 772, 786, 782, 776, 768, 778, 770, 780, 756, 760, 784, 752, 748, 754, 750, 738, 742, 740, 736, 612, 598, 611, 1642, 1634, 1626, 1562, 1558, 1570, 1560, 1564, 1616, 1640, 1492, 1504, 1494, 1498, 1588, 1586, 1596, 1632, 1528, 1584, 1550, 1552, 1628, 1598, 1534, 1636, 1566, 1554, 1514, 1496, 1520, 1524, 1582, 1568, 1574, 1532, 1512, 1502, 1330, 1326, 1414, 1412, 1250, 1252, 1360, 1362, 1356, 1352, 1268, 1256, 1430, 1440, 1318, 1314, 1422, 1420, 1370, 1230, 1258, 1260, 1294, 1310, 1308, 1342, 1300, 1374, 1376, 1474, 1470, 1278, 1280, 1472, 1460, 1450, 1464, 1458, 1452, 1396, 1424, 1482, 1486, 1480, 1364, 1266, 1220, 1338, 1448, 1416, 1274, 1224, 1388, 1418, 1432, 1384, 1228, 1340, 1442, 1372, 1216, 1218, 1226, 1248, 1408, 1390, 1334, 1332), (1895, 1897, 208, 209), (1893, 1894, 131, 132), (1861, 1868, 245, 246), (1897, 1885, 207, 208), (1809, 1805, 171, 172), (1841, 1839, 187, 188), (1799, 1851, 158, 159), (1896, 1875, 156, 157), (1803, 1818, 152, 153), (1834, 1882, 212, 213), (1850, 1803, 153, 154), (1781, 1774, 255, 128), (1855, 1854, 197, 198), (1876, 1886, 142, 143), (1804, 1802, 149, 150), (1878, 1877, 133, 134), (1844, 1858, 178, 179), (1853, 1850, 154, 155), (1829, 1848, 193, 194), (1798, 1795, 168, 169), (1792, 1777, 235, 236), (1782, 1789, 251, 252), (1846, 1844, 179, 180), (1847, 1841, 188, 189), (1883, 1898, 210, 211), (1843, 1845, 181, 182), (1884, 1879, 201, 202), (1818, 1817, 151, 152), (1849, 1852, 1837, 215, 216), (1817, 1804, 150, 151), (1791, 1788, 249, 250), (1777, 1779, 234, 235), (1862, 1797, 223, 224), (1848, 1772, 192, 193), (1812, 1836, 163, 164), (1858, 1859, 177, 178), (1877, 1893, 132, 133), (1814, 1806, 219, 220), (1784, 1787, 231, 232), (1894, 1880, 130, 131), (1794, 1810, 166, 167), (1825, 1826, 145, 146), (1816, 1814, 220, 221), (1793, 1816, 221, 222), (1880, 1888, 129, 130), (1845, 1846, 180, 181), (1836, 1833, 162, 163), (1839, 1838, 186, 187), (1827, 1869, 243, 244), (1822, 1809, 172, 173), (1813, 1812, 164, 165), (1867, 1778, 227, 228), (1838, 1842, 185, 186), (1881, 1878, 134, 135), (1780, 1863, 229, 230), (1864, 1873, 240, 241), (1871, 1870, 204, 205), (1776, 1785, 225, 226), (1811, 1876, 143, 144), (1783, 1782, 252, 253), (1898, 1895, 209, 210), (1821, 1822, 173, 174), (1833, 1819, 161, 162), (1830, 1843, 182, 183), (1873, 1872, 239, 240), (1875, 1853, 155, 156), (1831, 1830, 183, 184), (1837, 1835, 214, 215), (1879, 1857, 200, 201), (1790, 1860, 247, 248), (1870, 1891, 203, 204), (1801, 1824, 147, 148), (1806, 1807, 218, 219), (1826, 1811, 144, 145), (1785, 1862, 224, 225), (1860, 1861, 246, 247), (1892, 1871, 205, 206), (1842, 1831, 184, 185), (1874, 1866, 237, 238), (1868, 1827, 244, 245), (1856, 1855, 198, 199), (1815, 1849, 216, 217), (1887, 1889, 139, 140), (1899, 1881, 135, 136), (1859, 1823, 176, 177), (1886, 1890, 141, 142), (1824, 1825, 146, 147), (1787, 1780, 230, 231), (1800, 1799, 159, 160), (1788, 1790, 248, 249), (1807, 1815, 217, 218), (1857, 1856, 199, 200), (1865, 1864, 241, 242), (1775, 1783, 253, 254), (1851, 1896, 157, 158), (1823, 1820, 175, 176), (1901, 1900, 137, 138), (1808, 1798, 169, 170), (1885, 1892, 206, 207), (1866, 1792, 236, 237), (1805, 1808, 170, 171), (1795, 1796, 1794, 167, 168), (1832, 1828, 195, 196), (1889, 1901, 138, 139), (1820, 1821, 174, 175), (1872, 1874, 238, 239), (1774, 1775, 254, 255), (1778, 1776, 226, 227), (1773, 1840, 190, 191), (1810, 1813, 165, 166), (1819, 1800, 160, 161), (1779, 1786, 233, 234), (1888, 1781, 128, 129), (1890, 1887, 140, 141), (1863, 1867, 228, 229), (1802, 1801, 148, 149), (1797, 1793, 222, 223), (1840, 1847, 189, 190), (1900, 1899, 136, 137), (1854, 1832, 196, 197), (1828, 1829, 194, 195), (1786, 1784, 232, 233), (1789, 1791, 250, 251), (1891, 1884, 202, 203), (1882, 1883, 211, 212), (1772, 1773, 191, 192), (1869, 1865, 242, 243), (1835, 1834, 213, 214), (2023, 2025, 80, 81), (2021, 2022, 3, 4), (1989, 1996, 117, 118), (2025, 2013, 79, 80), (1938, 1934, 43, 44), (1970, 1968, 59, 60), (1928, 1980, 30, 31), (2024, 2003, 28, 29), (1932, 1947, 24, 25), (1963, 2010, 84, 85), (1979, 1932, 25, 26), (1911, 1904, 127, 0), (1983, 1982, 69, 70), (2004, 2014, 14, 15), (1933, 1931, 21, 22), (2006, 2005, 5, 6), (1973, 1986, 50, 51), (1981, 1979, 26, 27), (1958, 1977, 65, 66), (1927, 1925, 40, 41), (1922, 1907, 107, 108), (1912, 1919, 123, 124), (1975, 1973, 51, 52), (1976, 1970, 60, 61), (2011, 2026, 82, 83), (288, 1929, 1948, 1962, 1965, 1941, 1942, 1939, 1924, 1925, 1927, 1937, 1934, 1938, 1951, 1950, 1949, 1952, 1987, 1986, 1973, 1975, 1974, 1972, 1959, 1960, 1971, 1967, 1968, 1970, 1976, 1969, 1903, 1902, 1977, 1958, 1957, 1961, 1982, 1983, 1984, 1985, 2007, 2012, 2019, 1998, 1999, 2020, 2013, 2025, 2023, 2026, 2011, 2010, 1963, 1964, 1966, 1978, 1944, 1936, 1935, 1943, 1945, 1923, 1926, 1990, 352, 351, 350, 349, 348, 347, 346, 345, 344, 343, 342, 341, 340, 339, 338, 337, 336, 335, 334, 333, 332, 331, 330, 329, 328, 327, 326, 325, 324, 323, 322, 321, 320, 319, 318, 317, 316, 315, 314, 313, 312, 311, 310, 309, 308, 307, 306, 305, 304, 303, 302, 301, 300, 299, 298, 297, 296, 295, 294, 293, 292, 291, 290, 289), (1972, 1974, 53, 54), (2012, 2007, 73, 74), (1947, 1946, 23, 24), (1978, 1966, 87, 88), (1946, 1933, 22, 23), (1921, 1918, 121, 122), (1907, 1909, 106, 107), (1990, 1926, 95, 96), (1977, 1902, 64, 65), (1941, 1965, 35, 36), (1986, 1987, 49, 50), (2005, 2021, 4, 5), (1943, 1935, 91, 92), (1914, 1917, 103, 104), (2022, 2008, 2, 3), (1924, 1939, 38, 39), (1954, 1955, 17, 18), (1945, 1943, 92, 93), (1923, 1945, 93, 94), (2008, 2016, 1, 2), (1974, 1975, 52, 53), (1965, 1962, 34, 35), (1968, 1967, 58, 59), (1956, 1997, 115, 116), (1951, 1938, 44, 45), (1942, 1941, 36, 37), (1995, 1908, 99, 100), (1967, 1971, 57, 58), (2009, 2006, 6, 7), (1910, 1991, 101, 102), (1992, 2001, 112, 113), (1999, 1998, 76, 77), (1906, 1915, 97, 98), (1940, 2004, 15, 16), (1913, 1912, 124, 125), (2026, 2023, 81, 82), (1950, 1951, 45, 46), (1962, 1948, 33, 34), (1959, 1972, 54, 55), (2001, 2000, 111, 112), (2003, 1981, 27, 28), (1960, 1959, 55, 56), (1966, 1964, 86, 87), (2007, 1985, 72, 73), (1920, 1988, 119, 120), (1998, 2019, 75, 76), (1930, 1953, 19, 20), (1935, 1936, 90, 91), (1955, 1940, 16, 17), (1915, 1990, 96, 97), (1988, 1989, 118, 119), (2020, 1999, 77, 78), (1971, 1960, 56, 57), (2002, 1994, 109, 110), (1996, 1956, 116, 117), (1984, 1983, 70, 71), (1944, 1978, 88, 89), (2015, 2017, 11, 12), (2027, 2009, 7, 8), (1987, 1952, 48, 49), (2014, 2018, 13, 14), (1953, 1954, 18, 19), (1917, 1910, 102, 103), (1929, 1928, 31, 32), (1918, 1920, 120, 121), (1936, 1944, 89, 90), (1985, 1984, 71, 72), (1993, 1992, 113, 114), (1905, 1913, 125, 126), (1980, 2024, 29, 30), (1952, 1949, 47, 48), (2029, 2028, 9, 10), (1937, 1927, 41, 42), (2013, 2020, 78, 79), (1994, 1922, 108, 109), (1934, 1937, 42, 43), (1925, 1924, 39, 40), (1961, 1957, 67, 68), (2017, 2029, 10, 11), (1949, 1950, 46, 47), (2000, 2002, 110, 111), (1904, 1905, 126, 127), (1908, 1906, 98, 99), (1903, 1969, 62, 63), (1939, 1942, 37, 38), (1948, 1929, 32, 33), (1909, 1916, 105, 106), (2016, 1911, 0, 1), (2018, 2015, 12, 13), (1991, 1995, 100, 101), (1931, 1930, 20, 21), (1926, 1923, 94, 95), (1969, 1976, 61, 62), (2028, 2027, 8, 9), (1982, 1961, 68, 69), (1957, 1958, 66, 67), (1916, 1914, 104, 105), (1919, 1921, 122, 123), (2019, 2012, 74, 75), (2010, 2011, 83, 84), (1902, 1903, 63, 64), (1997, 1993, 114, 115), (1964, 1963, 85, 86)])
me_cube_011.use_remesh_preserve_volume = False
me_cube_011.use_remesh_preserve_attributes = False
me_cube_011.use_mirror_vertex_groups = False
me_cube_011.update()

# ---- objects
ob_keep = bpy.data.objects.new('KEEP', me_cube_011)

# ---- transforms, parenting, visibility, modifiers, constraints
ob_keep.location = (0.0, 0.0, 2.0)
ob_keep.scale = (52.0, 12.0, 2.0)
ob_keep.lineart.crease_threshold = 0.0

# ---- collection membership
col_collection_1.objects.link(ob_keep)

# ---- scene / render settings (as saved in the file)
scene.frame_start = 1; scene.frame_end = 250; scene.frame_set(185)
scene.render.engine = 'BLENDER_EEVEE_NEXT'
scene.render.resolution_percentage = 50
scene.render.dither_intensity = 0.0
scene.cycles.use_denoising = False
scene.cycles.samples = 128
scene.cycles.sampling_pattern = 'TABULATED_SOBOL'
scene.cycles.light_sampling_threshold = 0.0
scene.cycles.use_adaptive_sampling = False
scene.cycles.use_light_tree = False
scene.cycles.blur_glossy = 0.0
scene.cycles.sample_clamp_indirect = 0.0
scene.view_settings.view_transform = 'Standard'
scene.unit_settings.scale_length = 0.001
bpy.context.view_layer.update()

# ---- added for rendering (the .blend has no active camera and no usable light): camera, sun
cam_auto = bpy.data.cameras.new('AutoCamera')
cam_auto.lens = 50.0
cam_auto.sensor_width = 36.0
cam_auto.clip_end = 1737.96
ob_auto_camera = bpy.data.objects.new('AutoCamera', cam_auto)
scene.collection.objects.link(ob_auto_camera)
ob_auto_camera.location = (99.0293, -118.835, 83.2234)
ob_auto_camera.rotation_euler = (1.09748, -7.21219e-08, 0.694738)
scene.camera = ob_auto_camera
light_auto_sun = bpy.data.lights.new('AutoSun', 'SUN')
light_auto_sun.energy = 3.0
light_auto_sun.angle = 0.0523599
ob_auto_sun = bpy.data.objects.new('AutoSun', light_auto_sun)
scene.collection.objects.link(ob_auto_sun)
ob_auto_sun.rotation_euler = (0.872665, 0.174533, 0.523599)
bpy.context.view_layer.update()
